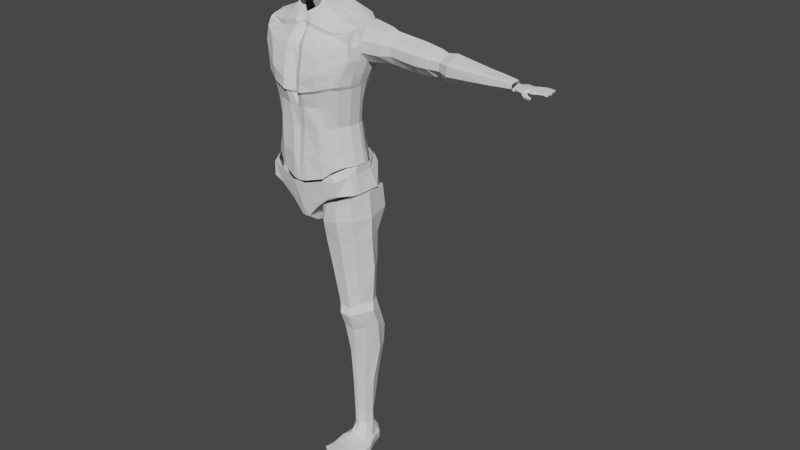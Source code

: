 # Source: human2_2_.blend  (saved by Blender 3.6.11; exported with 4.5.12 LTS)
import bpy
from mathutils import Matrix  # noqa: F401  (used for matrix-valued properties, if any)

bpy.ops.wm.read_factory_settings(use_empty=True)
scene = bpy.context.scene
scene.name = 'Scene'

# ---- collections
col_collection = bpy.data.collections.new('Collection'); scene.collection.children.link(col_collection)

# ---- materials (node trees are filled in below, after node groups)
mat_material = bpy.data.materials.new('Material')
mat_material.alpha_threshold = 0.0
mat_material.use_transparent_shadow = False
mat_material.roughness = 0.5
mat_material.line_color = (0.0, 0.0, 0.0, 1.0)

# ---- material node trees
mat_material.use_nodes = True; mat_material.node_tree.nodes.clear()
_N = mat_material.node_tree.nodes; _L = mat_material.node_tree.links
n0 = _N.new('ShaderNodeOutputMaterial'); n0.name = 'Material Output'; n0.location = (300, 300)
n1 = _N.new('ShaderNodeBsdfPrincipled'); n1.name = 'Principled BSDF'; n1.location = (10, 300)
n1.distribution = 'GGX'
n1.subsurface_method = 'RANDOM_WALK_SKIN'
n1.inputs[3].default_value = 1.45
n1.inputs[27].default_value = (0.0, 0.0, 0.0, 1.0)
n1.inputs[28].default_value = 1.0
_L.new(n1.outputs[0], n0.inputs[0])
n0.is_active_output = True

# ---- world
world_world = bpy.data.worlds.new('World'); scene.world = world_world
world_world.use_nodes = True; world_world.node_tree.nodes.clear()
_N = world_world.node_tree.nodes; _L = world_world.node_tree.links
n0 = _N.new('ShaderNodeOutputWorld'); n0.name = 'World Output'; n0.location = (300, 300)
n1 = _N.new('ShaderNodeBackground'); n1.name = 'Background'; n1.location = (10, 300)
n1.inputs[0].default_value = (0.05088, 0.05088, 0.05088, 1.0)
_L.new(n1.outputs[0], n0.inputs[0])
n0.is_active_output = True
world_world.color = (0.05088, 0.05088, 0.05088)
world_world.use_sun_shadow = False
world_world.sun_shadow_jitter_overblur = 0.0

# ---- meshes
me_cube = bpy.data.meshes.new('Cube')
me_cube.from_pydata([(0.04702, -1.393, -0.5505), (0.04702, -1.101, -0.04336), (0.04702, -1.2, -0.3029), (0.1313, -1.094, -0.6715), (0.1268, -1.092, -0.4039), (0.0, -1.127, -0.05294), (0.0, -1.094, -0.6715), (0.14, -0.9932, -0.06255), (0.0, -1.231, -0.3064), (0.0, -1.432, -0.5549), (0.5396, -1.07, 0.1434), (0.3228, -0.9428, -0.7093), (0.2609, -1.153, 0.1392), (0.6592, -0.7838, 0.02579), (0.4389, -1.017, -0.1413), (0.3132, -1.019, -0.1351), (0.04702, -1.055, -0.1522), (0.207, -1.089, -0.2323), (0.5319, -1.042, -0.2318), (0.6657, -0.8242, -0.09089), (0.2767, -0.9609, -0.921), (0.2833, -0.9617, -0.875), (0.1849, -1.045, -0.5655), (0.1307, -1.093, -0.4976), (0.5073, -0.9892, -0.4152), (0.04702, -1.174, -0.8), (0.04702, -1.034, -0.8732), (0.04702, -1.086, -0.988), (0.04702, -0.9719, -1.069), (0.04702, -0.9213, -1.193), (0.04702, -0.9279, -1.352), (0.04702, -0.7169, -1.29), (0.04702, -0.1538, -0.9804), (0.04702, 0.06048, -0.7668), (0.04702, 0.1242, -0.4173), (0.6349, -0.8242, -0.4127), (0.0, -1.174, -0.8), (0.0, -1.034, -0.8732), (0.0, -1.086, -0.988), (0.0, -0.9719, -1.069), (0.0, -0.9213, -1.193), (0.0, -0.9279, -1.352), (0.0, -0.7169, -1.29), (0.0, -0.1538, -0.9804), (0.0, 0.06048, -0.7668), (0.0, 0.1242, -0.4173), (0.5298, -0.8061, -0.7714), (0.3037, -0.8914, -1.092), (0.1728, -1.002, -0.8732), (0.2181, -0.9036, -1.179), (0.4595, -0.8427, -0.8887), (0.4566, -0.09891, -0.8887), (0.04702, -1.256, -0.3992), (0.0, -1.285, -0.3956), (0.0, -1.193, 0.1427), (0.0, -0.9516, 0.7625), (0.0, -0.6637, 1.081), (0.0, 0.004901, 1.196), (0.0, 0.6313, 0.9847), (0.0, 0.9456, 0.5078), (0.0, 0.8746, -0.1459), (0.0, 0.6011, -0.4177), (0.1675, -1.193, 0.1427), (0.1675, -0.9516, 0.7625), (0.1675, -0.6637, 1.081), (0.1675, 0.004901, 1.196), (0.1675, 0.6313, 0.9847), (0.1675, 0.9456, 0.5078), (0.1675, 0.8746, -0.1459), (0.1675, 0.6011, -0.4177), (0.0, -1.145, 0.2667), (0.1675, -1.145, 0.2667), (0.4175, -0.8863, 0.7386), (0.6042, -0.9628, 0.2635), (0.6042, -0.7369, 0.7147), (0.6676, -0.4158, 0.846), (0.6676, -0.005652, 0.8596), (0.6676, 0.5554, 0.7266), (0.6676, 0.7969, 0.4472), (0.6676, 0.7418, -0.09199), (0.6676, 0.4902, -0.3695), (0.7297, 0.111, -0.3613), (0.718, -0.6419, -0.02218), (0.7194, 0.3767, -0.09089), (0.4175, -0.5398, 1.025), (0.4175, -0.0003755, 1.089), (0.4175, 0.5934, 0.9167), (0.4175, 0.8713, 0.4775), (0.4175, 0.8082, -0.1189), (0.4175, 0.5457, -0.3936), (0.7644, -0.4158, 0.1637), (0.7644, -0.01582, 0.1637), (0.6822, 0.5554, 0.1569), (0.4175, 0.839, 0.1722), (0.6676, 0.7672, 0.1561), (0.1675, 0.9103, 0.1824), (0.0, 0.9102, 0.182), (0.04702, -0.07537, -0.9022), (0.5375, -0.5986, -0.8887), (0.0, -0.07787, -0.9047), (0.5325, 0.06048, -0.7668), (0.7132, -0.5782, -0.3992), (0.5839, -0.5694, -0.7701), (0.0, -0.4825, -1.161), (0.04702, -0.4759, -1.158), (0.4325, -0.1538, -0.9383), (0.3764, -0.626, -1.039), (0.2603, -0.6668, -1.14), (0.1925, -0.996, -0.05704), (0.5058, -1.058, 0.02446), (0.2845, -1.094, 0.02114), (0.6007, -0.8305, 0.02713), (0.4258, -1.016, -0.1154), (0.3463, -1.018, -0.1104), (0.633, -0.8465, 0.04518), (0.277, -1.101, 0.04945), (0.1659, -0.9882, -0.05011), (0.5156, -1.061, 0.0505), (0.6961, -0.8529, 0.01034), (0.1674, -1.024, -0.08353), (0.5223, -1.094, 0.00883), (0.2716, -1.135, 0.005066), (0.6045, -0.8585, 0.008717), (0.378, -1.098, 0.2667), (0.1422, -0.5611, -1.17), (0.2298, -0.1538, -0.9805), (0.7399, 0.1542, 0.1617), (0.7345, 0.1293, -0.09089), (0.7249, -0.09089, -0.3724), (0.5468, -0.1149, -0.7677)], [], [(1, 16, 7), (6, 3, 0, 9), (3, 23, 52, 0), (0, 52, 53, 9), (8, 2, 1, 5), (14, 15, 17, 18), (19, 13, 14, 18), (16, 17, 15, 7), (18, 17, 22, 11, 24), (17, 16, 4, 22), (25, 3, 11, 21), (20, 27, 26, 48, 21), (18, 24, 19), (22, 4, 23, 3, 11), (3, 25, 36, 6), (31, 104, 103, 42), (28, 29, 40, 39), (25, 26, 37, 36), (32, 97, 99, 43), (29, 30, 41, 40), (26, 27, 38, 37), (33, 34, 45, 44), (30, 31, 42, 41), (27, 28, 39, 38), (21, 48, 26, 25), (21, 11, 46, 50), (20, 21, 50, 47), (27, 20, 28), (20, 47, 49, 28), (28, 49, 29), (30, 29, 49), (11, 46, 35, 19, 24), (53, 52, 2, 8), (59, 96, 95, 67), (57, 58, 66, 65), (55, 56, 64, 63), (60, 61, 69, 68), (58, 59, 67, 66), (56, 57, 65, 64), (70, 55, 63, 71), (69, 61, 45, 34), (54, 62, 1, 5), (1, 7, 12, 62), (54, 70, 71, 62), (13, 73, 10, 114), (62, 12, 123, 71), (12, 10, 73, 123), (71, 63, 72, 123), (84, 75, 74, 72), (85, 76, 75, 84), (86, 77, 76, 85), (87, 78, 77, 86), (88, 79, 94, 93), (89, 80, 79, 88), (69, 89, 88, 68), (68, 88, 93, 95), (67, 87, 86, 66), (66, 86, 85, 65), (65, 85, 84, 64), (64, 84, 72, 63), (72, 74, 73, 123), (13, 19, 82), (73, 13, 82), (90, 75, 74, 73), (73, 82, 90), (76, 77, 92, 126, 91), (78, 94, 92, 77), (95, 96, 60, 68), (95, 93, 87, 67), (93, 94, 78, 87), (76, 91, 90, 75), (83, 92, 126, 127), (94, 79, 83, 92), (79, 80, 81, 83), (81, 83, 127), (35, 82, 19), (34, 81, 80, 89, 69), (99, 97, 33, 44), (100, 33, 97, 51), (33, 100, 81, 34), (46, 102, 101, 35), (51, 100, 129, 102, 98), (101, 82, 35), (101, 102, 129, 128), (46, 102, 98, 50), (103, 104, 32, 43), (105, 51, 97, 32, 125), (47, 50, 98, 106), (49, 47, 106, 107), (31, 30, 49, 107), (31, 107, 124, 104), (98, 106, 105, 51), (106, 105, 107), (32, 104, 124, 125), (2, 4, 16, 1), (52, 23, 4, 2), (14, 13, 111, 112), (10, 12, 115, 117), (7, 15, 113, 108, 116), (115, 116, 119, 121), (15, 14, 112, 113), (12, 7, 116, 115), (111, 13, 118, 122), (117, 115, 121, 120), (117, 114, 10), (118, 120, 122), (109, 111, 122, 120), (116, 108, 119), (110, 109, 120, 121), (114, 117, 120, 118), (13, 114, 118), (108, 110, 121, 119), (125, 124, 107, 105), (91, 128, 101, 82, 90), (128, 129, 100, 81), (81, 127, 126, 91, 128)])
_uv = me_cube.uv_layers.new(name='UVMap')
_uv.uv.foreach_set('vector', [0.625, 0.75, 0.5809, 0.75, 0.625, 0.75, 0.0, 0.0, 0.0, 0.0, 0.0, 0.0, 0.0, 0.0, 0.375, 0.75, 0.442, 0.75, 0.459, 0.75, 0.375, 0.75, 0.375, 0.75, 0.459, 0.75, 0.4627, 0.875, 0.375, 0.875, 0.5007, 0.875, 0.5007, 0.75, 0.625, 0.75, 0.625, 0.875, 0.0, 0.0, 0.0, 0.0, 0.0, 0.0, 0.0, 0.0, 0.0, 0.0, 0.0, 0.0, 0.0, 0.0, 0.0, 0.0, 0.5809, 0.75, 0.3288, 0.4245, 0.2668, 0.3201, 0.625, 0.75, 0.0, 0.0, 0.4548, 0.5872, 0.2905, 0.375, 0.0, 0.0, 0.0, 0.0, 0.4548, 0.5872, 0.5809, 0.75, 0.5809, 0.75, 0.2905, 0.375, 0.0, 0.0, 0.0, 0.0, 0.0, 0.0, 0.0, 0.0, 0.0, 0.0, 0.0, 0.0, 0.0, 0.0, 0.0, 0.0, 0.0, 0.0, 0.0, 0.0, 0.0, 0.0, 0.0, 0.0, 0.2905, 0.375, 0.478, 0.75, 0.442, 0.75, 0.375, 0.75, 0.0, 0.0, 0.0, 0.0, 0.0, 0.0, 0.0, 0.0, 0.0, 0.0, 0.0, 0.0, 0.0, 0.0, 0.0, 0.0, 0.0, 0.0, 0.0, 0.0, 0.0, 0.0, 0.0, 0.0, 0.0, 0.0, 0.0, 0.0, 0.0, 0.0, 0.0, 0.0, 0.0, 0.0, 0.0, 0.0, 0.0, 0.0, 0.0, 0.0, 0.0, 0.0, 0.0, 0.0, 0.0, 0.0, 0.0, 0.0, 0.0, 0.0, 0.0, 0.0, 0.0, 0.0, 0.0, 0.0, 0.0, 0.0, 0.0, 0.0, 0.0, 0.0, 0.0, 0.0, 0.0, 0.0, 0.0, 0.0, 0.0, 0.0, 0.0, 0.0, 0.0, 0.0, 0.0, 0.0, 0.0, 0.0, 0.0, 0.0, 0.0, 0.0, 0.0, 0.0, 0.0, 0.0, 0.0, 0.0, 0.0, 0.0, 0.0, 0.0, 0.0, 0.0, 0.0, 0.0, 0.0, 0.0, 0.0, 0.0, 0.0, 0.0, 0.0, 0.0, 0.0, 0.0, 0.0, 0.0, 0.0, 0.0, 0.0, 0.0, 0.0, 0.0, 0.0, 0.0, 0.0, 0.0, 0.0, 0.0, 0.0, 0.0, 0.0, 0.0, 0.0, 0.0, 0.0, 0.0, 0.0, 0.0, 0.0, 0.0, 0.0, 0.0, 0.0, 0.0, 0.0, 0.0, 0.0, 0.0, 0.0, 0.0, 0.4627, 0.875, 0.459, 0.75, 0.5007, 0.75, 0.5007, 0.875, 0.0, 0.0, 0.0, 0.0, 0.0, 0.0, 0.0, 0.0, 0.0, 0.0, 0.0, 0.0, 0.0, 0.0, 0.0, 0.0, 0.0, 0.0, 0.0, 0.0, 0.0, 0.0, 0.0, 0.0, 0.0, 0.0, 0.0, 0.0, 0.0, 0.0, 0.0, 0.0, 0.0, 0.0, 0.0, 0.0, 0.0, 0.0, 0.0, 0.0, 0.0, 0.0, 0.0, 0.0, 0.0, 0.0, 0.0, 0.0, 0.0, 0.0, 0.0, 0.0, 0.0, 0.0, 0.0, 0.0, 0.0, 0.0, 0.0, 0.0, 0.0, 0.0, 0.0, 0.0, 0.0, 0.0, 0.0, 0.0, 0.0, 0.0, 0.0, 0.0, 0.0, 0.0, 0.625, 0.75, 0.0, 0.0, 0.0, 0.0, 0.0, 0.0, 0.0, 0.0, 0.0, 0.0, 0.0, 0.0, 0.0, 0.0, 0.0, 0.0, 0.0, 0.0, 0.0, 0.0, 0.0, 0.0, 0.0, 0.0, 0.0, 0.0, 0.0, 0.0, 0.0, 0.0, 0.0, 0.0, 0.0, 0.0, 0.0, 0.0, 0.0, 0.0, 0.0, 0.0, 0.0, 0.0, 0.0, 0.0, 0.0, 0.0, 0.0, 0.0, 0.0, 0.0, 0.0, 0.0, 0.0, 0.0, 0.0, 0.0, 0.0, 0.0, 0.0, 0.0, 0.0, 0.0, 0.0, 0.0, 0.0, 0.0, 0.0, 0.0, 0.0, 0.0, 0.0, 0.0, 0.0, 0.0, 0.0, 0.0, 0.0, 0.0, 0.0, 0.0, 0.0, 0.0, 0.0, 0.0, 0.0, 0.0, 0.0, 0.0, 0.0, 0.0, 0.0, 0.0, 0.0, 0.0, 0.0, 0.0, 0.0, 0.0, 0.0, 0.0, 0.0, 0.0, 0.0, 0.0, 0.0, 0.0, 0.0, 0.0, 0.0, 0.0, 0.0, 0.0, 0.0, 0.0, 0.0, 0.0, 0.0, 0.0, 0.0, 0.0, 0.0, 0.0, 0.0, 0.0, 0.0, 0.0, 0.0, 0.0, 0.0, 0.0, 0.0, 0.0, 0.0, 0.0, 0.0, 0.0, 0.0, 0.0, 0.0, 0.0, 0.0, 0.0, 0.0, 0.0, 0.0, 0.0, 0.0, 0.0, 0.0, 0.0, 0.0, 0.0, 0.0, 0.0, 0.0, 0.0, 0.0, 0.0, 0.0, 0.0, 0.0, 0.0, 0.0, 0.0, 0.0, 0.0, 0.0, 0.0, 0.0, 0.0, 0.0, 0.0, 0.0, 0.0, 0.0, 0.0, 0.0, 0.0, 0.0, 0.0, 0.0, 0.0, 0.0, 0.0, 0.0, 0.0, 0.0, 0.0, 0.0, 0.0, 0.0, 0.0, 0.0, 0.0, 0.0, 0.0, 0.0, 0.0, 0.0, 0.0, 0.0, 0.0, 0.0, 0.0, 0.0, 0.0, 0.0, 0.0, 0.0, 0.0, 0.0, 0.0, 0.0, 0.0, 0.0, 0.0, 0.0, 0.0, 0.0, 0.0, 0.0, 0.0, 0.0, 0.0, 0.0, 0.0, 0.0, 0.0, 0.0, 0.0, 0.0, 0.0, 0.0, 0.0, 0.0, 0.0, 0.0, 0.0, 0.0, 0.0, 0.0, 0.0, 0.0, 0.0, 0.0, 0.0, 0.0, 0.0, 0.0, 0.0, 0.0, 0.0, 0.0, 0.0, 0.0, 0.0, 0.0, 0.0, 0.0, 0.0, 0.0, 0.0, 0.0, 0.0, 0.0, 0.0, 0.0, 0.0, 0.0, 0.0, 0.0, 0.0, 0.0, 0.0, 0.0, 0.0, 0.0, 0.0, 0.0, 0.0, 0.0, 0.0, 0.0, 0.0, 0.0, 0.0, 0.0, 0.0, 0.0, 0.0, 0.0, 0.0, 0.0, 0.0, 0.0, 0.0, 0.0, 0.0, 0.0, 0.0, 0.0, 0.0, 0.0, 0.0, 0.0, 0.0, 0.0, 0.0, 0.0, 0.0, 0.0, 0.0, 0.0, 0.0, 0.0, 0.0, 0.0, 0.0, 0.0, 0.0, 0.0, 0.0, 0.0, 0.0, 0.0, 0.0, 0.0, 0.0, 0.0, 0.0, 0.0, 0.0, 0.0, 0.0, 0.0, 0.0, 0.0, 0.0, 0.0, 0.0, 0.0, 0.0, 0.0, 0.0, 0.0, 0.0, 0.0, 0.0, 0.0, 0.0, 0.0, 0.0, 0.0, 0.0, 0.0, 0.0, 0.0, 0.0, 0.0, 0.0, 0.0, 0.0, 0.0, 0.0, 0.0, 0.0, 0.0, 0.0, 0.0, 0.0, 0.0, 0.0, 0.0, 0.0, 0.0, 0.0, 0.0, 0.0, 0.0, 0.0, 0.0, 0.0, 0.0, 0.0, 0.0, 0.0, 0.0, 0.0, 0.0, 0.0, 0.0, 0.0, 0.0, 0.0, 0.0, 0.0, 0.0, 0.0, 0.0, 0.0, 0.0, 0.0, 0.0, 0.0, 0.0, 0.0, 0.5007, 0.75, 0.478, 0.75, 0.5811, 0.75, 0.625, 0.75, 0.459, 0.75, 0.442, 0.75, 0.478, 0.75, 0.5007, 0.75, 0.0, 0.0, 0.0, 0.0, 0.0, 0.0, 0.0, 0.0, 0.0, 0.0, 0.0, 0.0, 0.0, 0.0, 0.0, 0.0, 0.625, 0.75, 0.2668, 0.3201, 0.2668, 0.3201, 0.625, 0.75, 0.625, 0.75, 0.0, 0.0, 0.625, 0.75, 0.625, 0.75, 0.0, 0.0, 0.0, 0.0, 0.0, 0.0, 0.0, 0.0, 0.0, 0.0, 0.0, 0.0, 0.625, 0.75, 0.625, 0.75, 0.0, 0.0, 0.0, 0.0, 0.0, 0.0, 0.0, 0.0, 0.0, 0.0, 0.0, 0.0, 0.0, 0.0, 0.0, 0.0, 0.0, 0.0, 0.0, 0.0, 0.0, 0.0, 0.0, 0.0, 0.0, 0.0, 0.0, 0.0, 0.0, 0.0, 0.0, 0.0, 0.0, 0.0, 0.0, 0.0, 0.0, 0.0, 0.625, 0.75, 0.625, 0.75, 0.625, 0.75, 0.0, 0.0, 0.0, 0.0, 0.0, 0.0, 0.0, 0.0, 0.0, 0.0, 0.0, 0.0, 0.0, 0.0, 0.0, 0.0, 0.0, 0.0, 0.0, 0.0, 0.0, 0.0, 0.0, 0.0, 0.0, 0.0, 0.0, 0.0, 0.0, 0.0, 0.0, 0.0, 0.0, 0.0, 0.0, 0.0, 0.0, 0.0, 0.0, 0.0, 0.0, 0.0, 0.0, 0.0, 0.0, 0.0, 0.0, 0.0, 0.0, 0.0, 0.0, 0.0, 0.0, 0.0, 0.0, 0.0, 0.0, 0.0, 0.0, 0.0, 0.0, 0.0, 0.0, 0.0, 0.0, 0.0])
me_cube.materials.append(mat_material)
me_cube.use_mirror_vertex_groups = False
me_cube.update()
me_cube_001 = bpy.data.meshes.new('Cube.001')
me_cube_001.from_pydata([(0.2351, -0.369, -0.08766), (0.2889, -0.5004, 0.0639), (0.0, -0.369, -0.08766), (0.0, -0.4968, 0.03288), (0.1968, -0.2715, -0.3692), (0.0, -0.2715, -0.359), (0.1509, -0.06975, -0.8205), (0.0, -0.06975, -0.8118), (0.2435, 0.8038, -0.08766), (0.2974, 0.5981, 0.687), (0.2053, 0.9305, -0.3692), (0.1626, 1.087, -0.8205), (0.0, 0.8038, -0.08766), (0.0, 0.5981, 0.687), (0.0, 0.9305, -0.3692), (0.0, 1.087, -0.8205), (0.3996, 0.5515, -0.8205), (0.3995, 0.4222, -0.3692), (0.4378, 0.2955, -0.08766), (0.4916, 0.05887, 0.4396), (0.3853, -0.009997, -0.3692), (0.4236, -0.1367, -0.08766), (0.4774, -0.2328, 0.2363), (0.3549, 0.1794, -0.8205), (0.4054, 0.822, -0.8205), (0.3995, 0.617, -0.3692), (0.4378, 0.4903, -0.08766), (0.4916, 0.3244, 0.5235), (0.2974, 0.5981, 0.8245), (0.0, 0.5981, 0.8245), (0.4916, 0.1693, 0.8345), (0.4916, 0.3244, 0.8284), (0.0, -0.3706, -0.2233), (0.216, -0.3205, -0.2285), (0.2244, 0.8672, -0.2285), (0.0, 0.8672, -0.2285), (0.4187, 0.3588, -0.2285), (0.4045, -0.07335, -0.2285), (0.4187, 0.5537, -0.2285)], [], [(0, 1, 3, 2), (33, 32, 5, 4), (4, 5, 7, 6), (25, 24, 11, 10), (38, 25, 10, 34), (27, 26, 8, 9), (10, 11, 15, 14), (34, 10, 14, 35), (9, 8, 12, 13), (22, 21, 18, 19), (37, 20, 17, 36), (20, 23, 16, 17), (4, 6, 23, 20), (33, 4, 20, 37), (1, 0, 21, 22), (19, 18, 26, 27), (36, 17, 25, 38), (17, 16, 24, 25), (27, 9, 28, 31), (19, 27, 31, 30), (9, 13, 29, 28), (18, 36, 38, 26), (0, 33, 37, 21), (21, 37, 36, 18), (8, 34, 35, 12), (26, 38, 34, 8), (0, 2, 32, 33)])
_uv = me_cube_001.uv_layers.new(name='UVMap')
_uv.uv.foreach_set('vector', [0.375, 0.75, 0.625, 0.75, 0.625, 0.875, 0.375, 0.875, 0.375, 0.75, 0.375, 0.875, 0.375, 0.875, 0.375, 0.75, 0.375, 0.75, 0.375, 0.875, 0.375, 0.875, 0.375, 0.75, 0.375, 0.75, 0.375, 0.75, 0.375, 0.75, 0.375, 0.75, 0.375, 0.75, 0.375, 0.75, 0.375, 0.75, 0.375, 0.75, 0.625, 0.75, 0.375, 0.75, 0.375, 0.75, 0.625, 0.75, 0.375, 0.75, 0.375, 0.75, 0.375, 0.75, 0.375, 0.75, 0.375, 0.75, 0.375, 0.75, 0.375, 0.75, 0.375, 0.75, 0.625, 0.75, 0.375, 0.75, 0.375, 0.75, 0.625, 0.75, 0.625, 0.75, 0.375, 0.75, 0.375, 0.75, 0.625, 0.75, 0.375, 0.75, 0.375, 0.75, 0.375, 0.75, 0.375, 0.75, 0.375, 0.75, 0.375, 0.75, 0.375, 0.75, 0.375, 0.75, 0.375, 0.75, 0.375, 0.75, 0.375, 0.75, 0.375, 0.75, 0.375, 0.75, 0.375, 0.75, 0.375, 0.75, 0.375, 0.75, 0.625, 0.75, 0.375, 0.75, 0.375, 0.75, 0.625, 0.75, 0.625, 0.75, 0.375, 0.75, 0.375, 0.75, 0.625, 0.75, 0.375, 0.75, 0.375, 0.75, 0.375, 0.75, 0.375, 0.75, 0.375, 0.75, 0.375, 0.75, 0.375, 0.75, 0.375, 0.75, 0.625, 0.75, 0.625, 0.75, 0.625, 0.75, 0.625, 0.75, 0.625, 0.75, 0.625, 0.75, 0.625, 0.75, 0.625, 0.75, 0.625, 0.75, 0.625, 0.75, 0.625, 0.75, 0.625, 0.75, 0.375, 0.75, 0.375, 0.75, 0.375, 0.75, 0.375, 0.75, 0.375, 0.75, 0.375, 0.75, 0.375, 0.75, 0.375, 0.75, 0.375, 0.75, 0.375, 0.75, 0.375, 0.75, 0.375, 0.75, 0.375, 0.75, 0.375, 0.75, 0.375, 0.75, 0.375, 0.75, 0.375, 0.75, 0.375, 0.75, 0.375, 0.75, 0.375, 0.75, 0.375, 0.75, 0.375, 0.875, 0.375, 0.875, 0.375, 0.75])
me_cube_001.update()
me_plane = bpy.data.meshes.new('Plane')
me_plane.from_pydata([(1.401, -0.7244, 1.074), (0.0, -1.069, 1.304), (1.751, 0.1902, 0.8369), (1.683, 1.079, 0.2169), (0.6023, 1.614, 0.3994), (0.2915, 1.595, 0.4705), (0.0, 1.405, 0.693), (1.014, 1.297, 0.3298), (0.0, 1.048, 0.7817), (0.3217, 1.164, 0.9034), (0.9205, 0.9942, 0.8219), (1.181, 0.9477, 0.7222), (1.689, 0.994, 0.5564), (0.0, 0.9183, 0.7603), (0.0, 1.143, 0.7946), (0.3101, 1.248, 0.8163), (0.8865, 1.075, 0.7421), (1.127, 1.051, 0.6373), (0.2569, 1.017, 0.9036), (0.0, 0.1298, 1.222), (1.013, 0.1823, 1.307), (1.769, 0.6344, 0.73), (0.0, -0.4659, 1.305), (0.8854, -0.353, 1.449), (0.3427, 0.1766, 1.388), (0.3377, -0.4159, 1.514), (0.8234, 0.8514, 0.8288), (1.157, 0.8002, 0.7114), (0.86, -0.8727, 1.387), (1.696, 0.9093, 0.6639), (0.3416, -0.9997, 1.552), (1.509, -0.2778, 1.02), (0.3396, -0.6976, 1.532), (0.8802, -0.6137, 1.406), (0.0, 0.4534, 1.116), (0.3155, 0.5114, 1.292), (0.9339, 0.4402, 1.199), (1.315, 0.5305, 1.031), (0.0, -1.57, 1.289), (0.0, -2.346, 1.192), (0.0, -3.284, 1.281), (1.49, -0.7244, 0.9735), (1.341, -1.479, 0.8238), (1.212, -2.233, 0.7523), (1.365, -3.17, 0.755), (0.8039, -1.528, 1.166), (0.816, -2.281, 1.214), (0.8116, -3.287, 1.196), (0.9869, -2.252, 1.033), (1.076, -1.497, 1.055), (1.066, -3.217, 1.033), (0.2942, -1.558, 1.317), (0.257, -2.33, 1.266), (0.2312, -3.284, 1.336), (0.0, -1.162, 1.21), (1.446, -0.8644, 0.8815), (0.8333, -0.9943, 1.282), (1.225, -0.8677, 1.105), (0.3165, -1.103, 1.444), (0.1431, -1.04, 1.463), (0.1268, 0.9776, 0.8852), (0.1451, -1.135, 1.372), (0.1375, -0.4455, 1.373), (0.1291, 0.4771, 1.205), (0.1326, 0.1479, 1.238), (1.57, -0.4057, 0.931), (1.799, 0.09739, 0.7559), (1.769, 0.5487, 0.6289), (1.729, -0.7244, 0.1732), (1.579, -1.479, 0.02344), (1.45, -2.233, -0.04797), (1.604, -3.17, -0.04527), (1.685, -0.8644, 0.08123), (1.809, -0.4057, 0.1307), (1.905, 0.09739, -0.04439), (1.941, 0.5487, -0.1714), (1.49, -0.7244, -0.7258), (1.341, -1.479, -0.4155), (1.212, -2.233, -0.487), (1.365, -3.17, -0.4843), (0.0, -0.7244, -1.076), (1.57, -0.4057, -0.8499), (1.799, 0.09739, -1.001), (1.769, 0.5487, -0.9499), (1.522, -1.479, -0.1716), (1.627, -0.8644, -0.2391), (1.848, 0.09739, -0.4981), (1.884, 0.5487, -0.5362), (1.671, -0.7244, -0.2401), (1.752, -0.4057, -0.3352), (1.546, -3.17, -0.2403), (1.393, -2.233, -0.243), (1.763, -0.4057, 0.5309), (1.86, 0.09739, 0.3558), (1.639, -0.8644, 0.4814), (1.683, -0.7244, 0.5734), (1.558, -3.17, 0.3549), (1.404, -2.233, 0.3522), (1.534, -1.479, 0.4236), (1.895, 0.5487, 0.2288), (1.067, 0.5487, -1.261), (0.3023, 0.5487, -1.458), (0.0, 0.5487, -1.366), (1.118, -0.7244, -1.023), (0.8788, -1.479, -0.9164), (0.871, -2.233, -0.8847), (1.025, -3.17, -0.882), (0.9095, -0.7244, -1.144), (1.062, -0.4057, -1.147), (1.29, 0.09739, -1.217), (0.5344, -3.17, -0.9759), (0.0, -3.17, -0.9104), (0.5346, -2.233, -1.005), (0.0, -2.233, -0.9127), (0.5742, -1.479, -1.007), (0.0, -1.479, -0.9481), (0.7067, -0.4057, -1.214), (0.0, -0.4057, -1.155), (0.308, 0.09739, -1.494), (0.0, 0.09739, -1.4), (0.0, 1.032, -1.186), (0.0, 1.262, -1.155), (1.229, 1.247, -0.04073), (1.408, 1.258, -0.6414), (1.252, 1.252, -1.012), (0.5872, 1.269, -1.18), (1.366, 1.252, -0.3411), (1.795, 1.079, -0.01528), (1.788, 1.079, -0.3141), (1.68, 1.079, -0.6748), (1.36, 1.079, -1.025), (0.4091, 1.079, -1.177), (0.6023, 1.614, -0.1071), (0.6023, 1.614, -0.7876), (0.6023, 1.614, -0.4473), (0.4097, 1.887, 0.2525), (0.4097, 1.887, 0.0116), (0.4097, 1.887, -0.5057), (0.4097, 1.887, -0.6267), (0.3159, 1.447, -0.9624), (0.2999, 1.266, -1.168), (1.652, -3.585, -0.2423), (1.663, -3.585, 0.345), (0.3899, -3.585, -1.003), (0.0, -3.585, -0.9257), (0.0, -4.214, 1.364), (1.473, -3.585, 0.7399), (0.8776, -4.014, 1.134), (1.142, -3.769, 1.002), (0.2636, -4.175, 1.343), (1.708, -3.585, -0.04983), (1.473, -3.585, -0.483), (1.137, -3.585, -0.8754)], [], [(22, 62, 64, 19), (30, 32, 25, 62, 59), (32, 33, 23, 25), (23, 33, 31, 2), (25, 23, 20, 24), (23, 2, 21, 20), (34, 63, 60, 13), (37, 27, 26, 36), (21, 29, 27, 37), (35, 24, 20, 36), (28, 33, 32, 30), (0, 31, 33, 28), (18, 35, 36, 26), (21, 37, 36, 20), (19, 64, 63, 34), (39, 52, 51, 38), (43, 42, 49, 48), (40, 53, 52, 39), (44, 43, 48, 50), (146, 44, 50, 148), (145, 149, 53, 40), (57, 56, 45, 49), (54, 38, 51, 58, 61), (30, 58, 56, 28), (57, 49, 42, 55), (50, 48, 46, 47), (148, 50, 47, 147), (48, 49, 45, 46), (52, 53, 47, 46), (51, 52, 46, 45), (58, 51, 45, 56), (0, 57, 55, 41), (1, 54, 61, 59), (0, 28, 56, 57), (59, 61, 58, 30), (64, 62, 25, 24), (59, 62, 22, 1), (60, 63, 35, 18), (63, 64, 24, 35), (2, 31, 65, 66), (21, 2, 66, 67), (31, 0, 41, 65), (6, 5, 15, 14), (4, 16, 15, 5), (7, 17, 16, 4), (3, 17, 7), (12, 11, 17, 3), (11, 10, 16, 17), (10, 9, 15, 16), (9, 8, 14, 15), (13, 8, 9, 18, 60), (10, 26, 18, 9), (11, 27, 26, 10), (12, 29, 27, 11), (93, 92, 73, 74), (95, 94, 72, 68), (98, 97, 70, 69), (99, 93, 74, 75), (92, 95, 68, 73), (97, 96, 71, 70), (94, 98, 69, 72), (85, 84, 77, 76), (87, 86, 82, 83), (89, 88, 76, 81), (84, 91, 78, 77), (86, 89, 81, 82), (88, 85, 76), (91, 90, 79, 78), (70, 71, 90, 91), (68, 72, 85, 88), (74, 73, 89, 86), (69, 70, 91, 84), (73, 68, 88, 89), (75, 74, 86, 87), (72, 69, 84, 85), (55, 42, 98, 94), (43, 44, 96, 97), (65, 41, 95, 92), (67, 66, 93, 99), (42, 43, 97, 98), (41, 55, 94, 95), (66, 65, 92, 93), (81, 76, 103, 108), (77, 78, 105, 104), (82, 81, 108, 109), (78, 79, 106, 105), (76, 77, 104, 103), (117, 80, 107, 116), (119, 117, 116, 118), (80, 115, 114, 107), (113, 112, 114, 115), (111, 110, 112, 113), (144, 143, 110, 111), (105, 106, 110, 112), (104, 105, 112, 114), (104, 114, 107, 103), (116, 108, 103, 107), (118, 109, 108, 116), (119, 118, 101, 102), (118, 101, 100, 109), (83, 82, 109, 100), (12, 3, 99, 67, 21, 29), (75, 127, 3, 99), (87, 128, 127, 75), (83, 129, 128, 87), (100, 130, 129, 83), (3, 7, 122, 127), (126, 128, 127, 122), (123, 129, 128, 126), (124, 130, 129, 123), (125, 131, 130, 124), (101, 131, 130, 100), (101, 131, 120, 102), (121, 120, 131, 125, 140), (4, 132, 122, 7), (126, 122, 132, 134), (123, 126, 134, 133), (124, 123, 133, 125), (125, 133, 139, 140), (5, 135, 4), (140, 139, 121), (132, 4, 135, 136), (134, 132, 136, 137), (133, 134, 137, 138), (138, 139, 133), (53, 149, 147, 47), (96, 142, 150, 71), (90, 141, 151, 79), (71, 150, 141, 90), (44, 146, 142, 96), (79, 151, 152, 106), (106, 152, 143, 110)])
_uv = me_plane.uv_layers.new(name='UVMap')
_uv.uv.foreach_set('vector', [0.0, 0.0, 0.0, 0.0, 0.0, 0.0, 0.0, 0.0, 0.0, 0.0, 0.0, 0.0, 0.0, 0.0, 0.0, 0.0, 0.0, 0.0, 0.0, 0.0, 0.0, 0.0, 0.0, 0.0, 0.0, 0.0, 0.0, 0.0, 0.0, 0.0, 0.0, 0.0, 0.0, 0.0, 0.0, 0.0, 0.0, 0.0, 0.0, 0.0, 0.0, 0.0, 0.0, 0.0, 0.0, 0.0, 0.0, 0.0, 0.0, 0.0, 0.0, 0.0, 0.0, 0.0, 0.0, 0.0, 0.0, 0.0, 0.0, 0.0, 0.0, 0.0, 0.0, 0.0, 0.0, 0.0, 0.0, 0.0, 0.0, 0.0, 0.0, 0.0, 0.0, 0.0, 0.0, 0.0, 0.0, 0.0, 0.0, 0.0, 0.0, 0.0, 0.0, 0.0, 0.0, 0.0, 0.0, 0.0, 0.0, 0.0, 0.0, 0.0, 0.0, 0.0, 0.0, 0.0, 0.0, 0.0, 0.0, 0.0, 0.0, 0.0, 0.0, 0.0, 0.0, 0.0, 0.0, 0.0, 0.0, 0.0, 0.0, 0.0, 0.0, 0.0, 0.0, 0.0, 0.0, 0.0, 0.0, 0.0, 0.0, 0.0, 0.0, 0.0, 0.0, 0.0, 0.0, 0.0, 0.0, 0.0, 0.0, 0.0, 0.0, 0.0, 0.0, 0.0, 0.0, 0.0, 0.0, 0.0, 0.0, 0.0, 0.0, 0.0, 0.0, 0.0, 0.0, 0.0, 0.0, 0.0, 0.0, 0.0, 0.0, 0.0, 0.0, 0.0, 0.0, 0.0, 0.0, 0.0, 0.0, 0.0, 0.0, 0.0, 0.0, 0.0, 0.0, 0.0, 0.0, 0.0, 0.0, 0.0, 0.0, 0.0, 0.0, 0.0, 0.0, 0.0, 0.0, 0.0, 0.0, 0.0, 0.0, 0.0, 0.0, 0.0, 0.0, 0.0, 0.0, 0.0, 0.0, 0.0, 0.0, 0.0, 0.0, 0.0, 0.0, 0.0, 0.0, 0.0, 0.0, 0.0, 0.0, 0.0, 0.0, 0.0, 0.0, 0.0, 0.0, 0.0, 0.0, 0.0, 0.0, 0.0, 0.0, 0.0, 0.0, 0.0, 0.0, 0.0, 0.0, 0.0, 0.0, 0.0, 0.0, 0.0, 0.0, 0.0, 0.0, 0.0, 0.0, 0.0, 0.0, 0.0, 0.0, 0.0, 0.0, 0.0, 0.0, 0.0, 0.0, 0.0, 0.0, 0.0, 0.0, 0.0, 0.0, 0.0, 0.0, 0.0, 0.0, 0.0, 0.0, 0.0, 0.0, 0.0, 0.0, 0.0, 0.0, 0.0, 0.0, 0.0, 0.0, 0.0, 0.0, 0.0, 0.0, 0.0, 0.0, 0.0, 0.0, 0.0, 0.0, 0.0, 0.0, 0.0, 0.0, 0.0, 0.0, 0.0, 0.0, 0.0, 0.0, 0.0, 0.0, 0.0, 0.0, 0.0, 0.0, 0.0, 0.0, 0.0, 0.0, 0.0, 0.0, 0.0, 0.0, 0.0, 0.0, 0.0, 0.0, 0.0, 0.0, 0.0, 0.0, 0.0, 0.0, 0.0, 0.0, 0.0, 0.0, 0.0, 0.0, 0.0, 0.0, 0.0, 0.0, 0.0, 0.0, 0.0, 0.0, 0.0, 0.0, 0.0, 0.0, 0.0, 0.0, 0.0, 0.0, 0.0, 0.0, 0.0, 0.0, 0.0, 0.0, 0.0, 0.0, 0.0, 0.0, 0.0, 0.0, 0.0, 0.0, 0.0, 0.0, 0.0, 0.0, 0.0, 0.0, 0.0, 0.0, 0.0, 0.0, 0.0, 0.0, 0.0, 0.0, 0.0, 0.0, 0.0, 0.0, 0.0, 0.0, 0.0, 0.0, 0.0, 0.0, 0.0, 0.0, 0.0, 0.0, 0.0, 0.0, 0.0, 0.0, 0.0, 0.0, 0.0, 0.0, 0.0, 0.0, 0.0, 0.0, 0.0, 0.0, 0.0, 0.0, 0.0, 0.0, 0.0, 0.0, 0.0, 0.0, 0.0, 0.0, 0.0, 0.0, 0.0, 0.0, 0.0, 0.0, 0.0, 0.0, 0.0, 0.0, 0.0, 0.0, 0.0, 0.0, 0.0, 0.0, 0.0, 0.0, 0.0, 0.0, 0.0, 0.0, 0.0, 0.0, 0.0, 0.0, 0.0, 0.0, 0.0, 0.0, 0.0, 0.0, 0.0, 0.0, 0.0, 0.0, 0.0, 0.0, 0.0, 0.0, 0.0, 0.0, 0.0, 0.0, 0.0, 0.0, 0.0, 0.0, 0.0, 0.0, 0.0, 0.0, 0.0, 0.0, 0.0, 0.0, 0.0, 0.0, 0.0, 0.0, 0.0, 0.0, 0.0, 0.0, 0.0, 0.0, 0.0, 0.0, 0.0, 0.0, 0.0, 0.0, 0.0, 0.0, 0.0, 0.0, 0.0, 0.0, 0.0, 0.0, 0.0, 0.0, 0.0, 0.0, 0.0, 0.0, 0.0, 0.0, 0.0, 0.0, 0.0, 0.0, 0.0, 0.0, 0.0, 0.0, 0.0, 0.0, 0.0, 0.0, 0.0, 0.0, 0.0, 0.0, 0.0, 0.0, 0.0, 0.0, 0.0, 0.0, 0.0, 0.0, 0.0, 0.0, 0.0, 0.0, 0.0, 0.0, 0.0, 0.0, 0.0, 0.0, 0.0, 0.0, 0.0, 0.0, 0.0, 0.0, 0.0, 0.0, 0.0, 0.0, 0.0, 0.0, 0.0, 0.0, 0.0, 0.0, 0.0, 0.0, 0.0, 0.0, 0.0, 0.0, 0.0, 0.0, 0.0, 0.0, 0.0, 0.0, 0.0, 0.0, 0.0, 0.0, 0.0, 0.0, 0.0, 0.0, 0.0, 0.0, 0.0, 0.0, 0.0, 0.0, 0.0, 0.0, 0.0, 0.0, 0.0, 0.0, 0.0, 0.0, 0.0, 0.0, 0.0, 0.0, 0.0, 0.0, 0.0, 0.0, 0.0, 0.0, 0.0, 0.0, 0.0, 0.0, 0.0, 0.0, 0.0, 0.0, 0.0, 0.0, 0.0, 0.0, 0.0, 0.0, 0.0, 0.0, 0.0, 0.0, 0.0, 0.0, 0.0, 0.0, 0.0, 0.0, 0.0, 0.0, 0.0, 0.0, 0.0, 0.0, 0.0, 0.0, 0.0, 0.0, 0.0, 0.0, 0.0, 0.0, 0.0, 0.0, 0.0, 0.0, 0.0, 0.0, 0.0, 0.0, 0.0, 0.0, 0.0, 0.0, 0.0, 0.0, 0.0, 0.0, 0.0, 0.0, 0.0, 0.0, 0.0, 0.0, 0.0, 0.0, 0.0, 0.0, 0.0, 0.0, 0.0, 0.0, 0.0, 0.0, 0.0, 0.0, 0.0, 0.0, 0.0, 0.0, 0.0, 0.0, 0.0, 0.0, 0.0, 0.0, 0.0, 0.0, 0.0, 0.0, 0.0, 0.0, 0.0, 0.0, 0.0, 0.0, 0.0, 0.0, 0.0, 0.0, 0.0, 0.0, 0.0, 0.0, 0.0, 0.0, 0.0, 0.0, 0.0, 0.0, 0.0, 0.0, 0.0, 0.0, 0.0, 0.0, 0.0, 0.0, 0.0, 0.0, 0.0, 0.0, 0.0, 0.0, 0.0, 0.0, 0.0, 0.0, 0.0, 0.0, 0.0, 0.0, 0.0, 0.0, 0.0, 0.0, 0.0, 0.0, 0.0, 0.0, 0.0, 0.0, 0.0, 0.0, 0.0, 0.0, 0.0, 0.0, 0.0, 0.0, 0.0, 0.0, 0.0, 0.0, 0.0, 0.0, 0.0, 0.0, 0.0, 0.0, 0.0, 0.0, 0.0, 0.0, 0.0, 0.0, 0.0, 0.0, 0.0, 0.0, 0.0, 0.0, 0.0, 0.0, 0.0, 0.0, 0.0, 0.0, 0.0, 0.0, 0.0, 0.0, 0.0, 0.0, 0.0, 0.0, 0.0, 0.0, 0.0, 0.0, 0.0, 0.0, 0.0, 0.0, 0.0, 0.0, 0.0, 0.0, 0.0, 0.0, 0.0, 0.0, 0.0, 0.0, 0.0, 0.0, 0.0, 0.0, 0.0, 0.0, 0.0, 0.0, 0.0, 0.0, 0.0, 0.0, 0.0, 0.0, 0.0, 0.0, 0.0, 0.0, 0.0, 0.0, 0.0, 0.0, 0.0, 0.0, 0.0, 0.0, 0.0, 0.0, 0.0, 0.0, 0.0, 0.0, 0.0, 0.0, 0.0, 0.0, 0.0, 0.0, 0.0, 0.0, 0.0, 0.0, 0.0, 0.0, 0.0, 0.0, 0.0, 0.0, 0.0, 0.0, 0.0, 0.0, 0.0, 0.0, 0.0, 0.0, 0.0, 0.0, 0.0, 0.0, 0.0, 0.0, 0.0, 0.0, 0.0, 0.0, 0.0, 0.0, 0.0, 0.0, 0.0, 0.0, 0.0, 0.0, 0.0, 0.0, 0.0, 0.0, 0.0, 0.0, 0.0, 0.0, 0.0, 0.0, 0.0, 0.0, 0.0, 0.0, 0.0, 0.0, 0.0, 0.0, 0.0, 0.0, 0.0, 0.0, 0.0, 0.0, 0.0, 0.0, 0.0, 0.0, 0.0, 0.0, 0.0, 0.0, 0.0, 0.0, 0.0, 0.0, 0.0, 0.0, 0.0, 0.0, 0.0, 0.0, 0.0, 0.0, 0.0, 0.0, 0.0, 0.0, 0.0, 0.0, 0.0, 0.0, 0.0, 0.0, 0.0, 0.0, 0.0, 0.0, 0.0, 0.0, 0.0, 0.0, 0.0, 0.0, 0.0, 0.0, 0.0, 0.0, 0.0, 0.0, 0.0, 0.0, 0.0, 0.0, 0.0, 0.0, 0.0, 0.0, 0.0, 0.0, 0.0, 0.0, 0.0, 0.0, 0.0, 0.0, 0.0, 0.0, 0.0, 0.0, 0.0, 0.0, 0.0, 0.0, 0.0, 0.0, 0.0, 0.0, 0.0, 0.0, 0.0, 0.0, 0.0, 0.0, 0.0, 0.0, 0.0, 0.0, 0.0, 0.0, 0.0, 0.0, 0.0, 0.0, 0.0, 0.0, 0.0, 0.0, 0.0, 0.0, 0.0, 0.0, 0.0, 0.0, 0.0, 0.0, 0.0, 0.0, 0.0, 0.0, 0.0, 0.0, 0.0, 0.0, 0.0, 0.0, 0.0, 0.0, 0.0, 0.0, 0.0, 0.0, 0.0, 0.0, 0.0, 0.0, 0.0, 0.0, 0.0, 0.0, 0.0, 0.0, 0.0, 0.0, 0.0, 0.0, 0.0, 0.0, 0.0, 0.0, 0.0, 0.0, 0.0, 0.0, 0.0, 0.0, 0.0, 0.0, 0.0, 0.0, 0.0, 0.0, 0.0, 0.0, 0.0, 0.0, 0.0, 0.0, 0.0, 0.0, 0.0, 0.0, 0.0, 0.0, 0.0, 0.0, 0.0, 0.0, 0.0, 0.0, 0.0, 0.0, 0.0, 0.0, 0.0, 0.0, 0.0, 0.0, 0.0, 0.0, 0.0, 0.0, 0.0, 0.0, 0.0, 0.0, 0.0])
me_plane.update()
me_plane_001 = bpy.data.meshes.new('Plane.001')
me_plane_001.from_pydata([(0.0, 0.854, 1.109), (0.0, 1.369, 1.265), (0.0, 2.266, 1.374), (0.1475, 0.8791, 1.109), (0.543, 1.352, 1.109), (1.1, 1.832, 1.109), (1.408, 2.498, 1.109), (1.605, 2.612, 0.6554), (1.677, 2.605, 0.3915), (1.677, 2.625, -0.3325), (1.506, 2.638, -0.909), (1.387, 2.377, -0.9951), (1.277, 1.995, -1.124), (0.0, 0.4303, -0.1524), (0.2695, 2.258, 1.374), (0.8933, 2.439, 1.238), (1.177, 2.695, 1.129), (1.48, 2.865, 0.6344), (1.671, 2.897, 0.303), (1.671, 2.905, -0.3487), (1.42, 2.95, -0.8294), (1.63, 1.92, -0.8144), (0.341, 1.184, -1.239), (1.408, 1.967, 1.109), (1.803, 1.967, 0.6316), (1.894, 1.967, -0.4298), (1.849, 1.967, 0.4035), (0.0, 1.184, -0.9564), (0.3439, 2.377, -1.067), (0.341, 2.216, -1.22), (0.0, 2.216, -0.9372), (0.0, 2.377, -0.8649), (1.176, 1.589, -1.202), (0.0, 1.7, -0.9955), (0.341, 1.7, -1.278), (1.038, 2.95, -1.016), (0.3819, 2.95, -1.03), (0.0, 2.95, -0.9673), (1.029, 2.638, -1.038), (0.3569, 2.638, -1.038), (0.0, 2.638, -0.9235), (0.3619, 0.416, -0.8144), (0.0, 0.5628, -0.6128), (0.3619, 0.7767, -1.084), (0.0, 0.7767, -0.7726), (0.0, 0.6155, 0.6946), (0.1926, 1.386, 1.207), (0.1398, 0.4142, -0.1914), (0.1398, 0.5929, 0.7015), (0.4911, 1.352, 0.6109), (0.4604, 1.316, -0.08585), (0.4041, 1.275, -0.697), (1.47, 1.832, 0.4568), (1.574, 1.832, -0.1026), (1.432, 1.789, -0.8329), (0.2104, 0.8451, 0.5508), (0.2582, 0.7864, -0.1303), (0.2924, 0.7635, -0.6152)], [], [(46, 4, 3), (4, 46, 14, 15, 5), (6, 5, 15, 16), (7, 6, 16, 17), (18, 8, 7, 17), (9, 8, 18, 19), (20, 10, 9, 19), (5, 6, 23), (7, 24, 23, 6), (8, 26, 24, 7), (9, 25, 26, 8), (10, 21, 25, 9), (10, 11, 21), (11, 12, 21), (34, 33, 30, 29), (32, 34, 29, 12), (28, 11, 12, 29), (31, 28, 29, 30), (22, 27, 33, 34), (12, 32, 21), (31, 40, 39, 28), (39, 38, 28), (10, 38, 11), (28, 38, 11), (10, 20, 35, 38), (36, 39, 38, 35), (37, 40, 39, 36), (42, 41, 43, 44), (27, 22, 43, 44), (3, 0, 1, 46), (14, 46, 1, 2), (3, 48, 45, 0), (45, 48, 47, 13), (41, 42, 13, 47), (32, 22, 34), (5, 23, 24, 52), (26, 52, 24), (25, 53, 52, 26), (21, 54, 53, 25), (32, 54, 21), (5, 52, 49, 4), (50, 53, 52, 49), (3, 4, 49, 55), (55, 49, 50, 56), (3, 55, 48), (47, 48, 55, 56), (41, 47, 56, 57), (43, 41, 57), (57, 56, 50, 51), (54, 51, 50, 53), (22, 32, 54, 51), (22, 51, 57, 43)])
_uv = me_plane_001.uv_layers.new(name='UVMap')
_uv.uv.foreach_set('vector', [0.0, 0.0, 0.0, 0.0, 0.0, 0.0, 0.0, 0.0, 0.0, 0.0, 0.0, 0.0, 0.0, 0.0, 0.0, 0.0, 0.0, 0.0, 0.0, 0.0, 0.0, 0.0, 0.0, 0.0, 0.0, 0.0, 0.0, 0.0, 0.0, 0.0, 0.0, 0.0, 0.0, 0.0, 0.0, 0.0, 0.0, 0.0, 0.0, 0.0, 0.0, 0.0, 0.0, 0.0, 0.0, 0.0, 0.0, 0.0, 0.0, 0.0, 0.0, 0.0, 0.0, 0.0, 0.0, 0.0, 0.0, 0.0, 0.0, 0.0, 0.0, 0.0, 0.0, 0.0, 0.0, 0.0, 0.0, 0.0, 0.0, 0.0, 0.0, 0.0, 0.0, 0.0, 0.0, 0.0, 0.0, 0.0, 0.0, 0.0, 0.0, 0.0, 0.0, 0.0, 0.0, 0.0, 0.0, 0.0, 0.0, 0.0, 0.0, 0.0, 0.0, 0.0, 0.0, 0.0, 0.0, 0.0, 0.0, 0.0, 0.0, 0.0, 0.0, 0.0, 0.0, 0.0, 0.0, 0.0, 0.0, 0.0, 0.0, 0.0, 0.0, 0.0, 0.0, 0.0, 0.0, 0.0, 0.0, 0.0, 0.0, 0.0, 0.0, 0.0, 0.0, 0.0, 0.0, 0.0, 0.0, 0.0, 0.0, 0.0, 0.0, 0.0, 0.0, 0.0, 0.0, 0.0, 0.0, 0.0, 0.0, 0.0, 0.0, 0.0, 0.0, 0.0, 0.0, 0.0, 0.0, 0.0, 0.0, 0.0, 0.0, 0.0, 0.0, 0.0, 0.0, 0.0, 0.0, 0.0, 0.0, 0.0, 0.0, 0.0, 0.0, 0.0, 0.0, 0.0, 0.0, 0.0, 0.0, 0.0, 0.0, 0.0, 0.0, 0.0, 0.0, 0.0, 0.0, 0.0, 0.0, 0.0, 0.0, 0.0, 0.0, 0.0, 0.0, 0.0, 0.0, 0.0, 0.0, 0.0, 0.0, 0.0, 0.0, 0.0, 0.0, 0.0, 0.0, 0.0, 0.0, 0.0, 0.0, 0.0, 0.0, 0.0, 0.0, 0.0, 0.0, 0.0, 0.0, 0.0, 0.0, 0.0, 0.0, 0.0, 0.0, 0.0, 0.0, 0.0, 0.0, 0.0, 0.0, 0.0, 0.0, 0.0, 0.0, 0.0, 0.0, 0.0, 0.0, 0.0, 0.0, 0.0, 0.0, 0.0, 0.0, 0.0, 0.0, 0.0, 0.0, 0.0, 0.0, 0.0, 0.0, 0.0, 0.0, 0.0, 0.0, 0.0, 0.0, 0.0, 0.0, 0.0, 0.0, 0.0, 0.0, 0.0, 0.0, 0.0, 0.0, 0.0, 0.0, 0.0, 0.0, 0.0, 0.0, 0.0, 0.0, 0.0, 0.0, 0.0, 0.0, 0.0, 0.0, 0.0, 0.0, 0.0, 0.0, 0.0, 0.0, 0.0, 0.0, 0.0, 0.0, 0.0, 0.0, 0.0, 0.0, 0.0, 0.0, 0.0, 0.0, 0.0, 0.0, 0.0, 0.0, 0.0, 0.0, 0.0, 0.0, 0.0, 0.0, 0.0, 0.0, 0.0, 0.0, 0.0, 0.0, 0.0, 0.0, 0.0, 0.0, 0.0, 0.0, 0.0, 0.0, 0.0, 0.0, 0.0, 0.0, 0.0, 0.0, 0.0, 0.0, 0.0, 0.0, 0.0, 0.0, 0.0, 0.0, 0.0, 0.0, 0.0, 0.0, 0.0, 0.0, 0.0, 0.0, 0.0, 0.0, 0.0, 0.0, 0.0, 0.0, 0.0, 0.0, 0.0, 0.0, 0.0, 0.0, 0.0, 0.0, 0.0, 0.0, 0.0, 0.0, 0.0, 0.0, 0.0, 0.0, 0.0, 0.0, 0.0, 0.0, 0.0, 0.0, 0.0, 0.0, 0.0, 0.0, 0.0, 0.0, 0.0, 0.0, 0.0, 0.0, 0.0, 0.0, 0.0, 0.0, 0.0, 0.0, 0.0, 0.0, 0.0, 0.0, 0.0, 0.0, 0.0, 0.0, 0.0])
me_plane_001.update()
me_cube_002 = bpy.data.meshes.new('Cube.002')
me_cube_002.from_pydata([(-1.296, -0.9127, -0.5841), (-1.33, -1.067, 0.9975), (-0.2758, -0.1725, -11.77), (-0.2758, -0.1725, -11.33), (-0.2734, -0.2732, -8.923), (-0.3732, -0.3404, -7.13), (0.0, -1.346, -0.5841), (0.0, -1.566, 1.415), (-1.087, -0.7238, -2.364), (-1.35, 0.0, 0.9154), (0.4833, -1.067, 1.741), (-0.6752, -0.4789, -5.589), (0.4299, 0.0, 1.741), (0.576, -0.9127, -0.5758), (-1.23, -1.067, 0.2067), (-0.6489, -0.7238, -4.754), (-0.7948, -0.5979, -4.421), (0.0, -1.566, 0.5627), (0.5852, -1.067, 0.5669), (-1.491, 0.0, 0.2752), (0.5532, -0.7238, -2.26), (0.595, -0.5979, -4.205), (0.7698, -0.7238, -4.606), (0.7774, -0.4789, -5.548), (0.7136, -0.3404, -7.148), (0.5677, -0.2732, -9.037), (0.4008, -0.1725, -11.32), (0.4099, -0.1725, -11.7), (-1.104, 0.8123, -0.5841), (-0.9533, 1.372, 0.8581), (-0.2758, 0.5198, -11.68), (-0.2758, 0.5198, -11.33), (-0.2734, 0.7381, -8.923), (-0.3732, 1.041, -7.13), (0.0, 1.057, -0.5841), (0.0, 1.718, 1.525), (-1.087, 0.7773, -2.364), (0.4358, 1.372, 1.728), (-0.6752, 1.041, -6.082), (0.576, 0.8123, -0.5758), (-1.098, 1.372, 0.2067), (-0.6489, 0.6619, -5.035), (-0.7948, 0.5884, -4.421), (0.0, 1.718, 0.5627), (0.5852, 1.372, 0.5669), (0.5532, 0.7773, -2.26), (0.595, 0.5884, -4.205), (0.7698, 0.6619, -4.887), (0.7774, 1.041, -6.041), (0.7136, 1.041, -7.148), (0.5677, 0.7381, -9.037), (0.4008, 0.5198, -11.32), (0.4099, 0.5198, -11.7), (0.02471, -1.075, -2.48), (0.1896, -0.8948, -4.426), (0.2218, -1.075, -4.826), (0.2318, -0.7244, -5.769), (0.1476, -0.526, -7.368), (0.1182, -0.4297, -9.257), (0.08037, -0.2854, -11.54), (0.0924, -0.2854, -11.81), (0.9516, -0.04323, -0.5737), (0.9509, 0.1171, -2.258), (0.8519, 0.07405, -4.202), (1.037, -0.1064, -4.604), (1.047, 0.2445, -5.546), (0.9633, 0.4429, -7.146), (0.7708, 0.1475, -9.034), (0.5347, 0.2919, -11.32), (0.5467, 0.2919, -11.7), (0.7674, 0.0, 1.793), (0.923, -0.02162, 0.5303), (0.02471, 1.061, -2.48), (0.1896, 0.736, -4.426), (0.2218, 0.8909, -4.826), (0.2318, 1.339, -5.769), (0.1476, 1.443, -6.967), (0.1182, 1.033, -8.855), (0.08037, 0.691, -11.14), (0.0924, 0.691, -11.68), (-1.574, 0.0, -0.5576), (-1.4, 0.1816, -2.427), (-0.9623, 0.1911, -4.408), (-0.7688, -1.326e-09, -5.05), (-0.9133, 0.2462, -5.757), (-0.472, 0.4142, -7.116), (-0.3519, 0.2617, -8.943), (-0.4995, 0.2816, -11.17), (-0.3534, 0.2816, -11.72), (-0.6178, -1.566, 1.256), (-0.844, -1.346, -0.5841), (-0.2109, 0.0, 1.401), (-0.8001, -1.566, 0.3847), (-0.6178, 1.718, 1.132), (-0.7171, 1.091, -0.5841), (-0.7129, 1.718, 0.3847), (-0.6934, -1.075, -2.422), (-0.4185, -0.8948, -4.423), (-0.3061, -1.075, -4.79), (-0.3184, -0.7244, -5.679), (-0.1614, -0.526, -7.249), (-0.1103, -0.4297, -9.09), (-0.1388, -0.2854, -11.43), (-0.1327, -0.2854, -11.8), (-0.6934, 1.068, -2.422), (-0.4185, 0.7703, -4.423), (-0.3061, 0.9004, -4.931), (-0.3184, 1.396, -5.925), (-0.1614, 1.448, -7.049), (-0.1103, 1.026, -8.889), (-0.1388, 0.6987, -11.23), (-0.1327, 0.6987, -11.66), (0.4312, -0.1908, -10.9), (-0.2754, -0.1908, -10.89), (0.4312, 0.5596, -10.9), (-0.2754, 0.5596, -10.89), (0.08727, -0.3117, -11.12), (0.5777, 0.2655, -10.9), (0.08727, 0.7533, -10.72), (-0.3668, 0.278, -10.77), (-0.1336, 0.7583, -10.81), (-0.1336, -0.3117, -11.01)], [], [(92, 89, 1, 14), (91, 9, 1, 89), (14, 1, 9, 19), (90, 92, 14, 0), (95, 40, 29, 93), (91, 93, 29, 9), (40, 19, 9, 29), (94, 28, 40, 95), (90, 0, 8, 96), (20, 13, 6, 53), (97, 54, 53, 96), (21, 20, 53, 54), (98, 55, 54, 97), (22, 21, 54, 55), (23, 22, 55, 56), (99, 56, 55, 98), (100, 57, 56, 99), (24, 23, 56, 57), (101, 58, 57, 100), (25, 24, 57, 58), (112, 25, 58, 116), (121, 116, 58, 101), (103, 60, 59, 102), (27, 26, 59, 60), (22, 64, 63, 21), (21, 63, 62, 20), (20, 62, 61, 13), (13, 18, 17, 6), (10, 7, 17, 18), (18, 71, 70, 10), (13, 61, 71, 18), (10, 70, 12, 7), (37, 44, 43, 35), (37, 35, 12, 70), (44, 37, 70, 71), (39, 34, 43, 44), (39, 44, 71, 61), (45, 39, 61, 62), (46, 45, 62, 63), (47, 46, 63, 64), (23, 65, 64, 22), (48, 47, 64, 65), (24, 66, 65, 23), (49, 48, 65, 66), (25, 67, 66, 24), (50, 49, 66, 67), (112, 117, 67, 25), (114, 50, 67, 117), (27, 69, 68, 26), (52, 51, 68, 69), (45, 72, 34, 39), (46, 73, 72, 45), (47, 74, 73, 46), (48, 75, 74, 47), (49, 76, 75, 48), (50, 77, 76, 49), (114, 118, 77, 50), (52, 79, 78, 51), (94, 34, 72, 104), (105, 104, 72, 73), (106, 105, 73, 74), (107, 106, 74, 75), (108, 107, 75, 76), (109, 108, 76, 77), (120, 109, 77, 118), (111, 110, 78, 79), (28, 80, 19, 40), (0, 14, 19, 80), (36, 81, 80, 28), (42, 82, 81, 36), (41, 83, 82, 42), (38, 84, 83, 41), (33, 85, 84, 38), (32, 86, 85, 33), (115, 119, 86, 32), (30, 88, 87, 31), (2, 3, 87, 88), (113, 4, 86, 119), (4, 5, 85, 86), (5, 11, 84, 85), (11, 15, 83, 84), (15, 16, 82, 83), (16, 8, 81, 82), (8, 0, 80, 81), (30, 31, 110, 111), (115, 32, 109, 120), (32, 33, 108, 109), (33, 38, 107, 108), (38, 41, 106, 107), (41, 42, 105, 106), (42, 36, 104, 105), (28, 94, 104, 36), (2, 103, 102, 3), (113, 121, 101, 4), (4, 101, 100, 5), (5, 100, 99, 11), (11, 99, 98, 15), (15, 98, 97, 16), (16, 97, 96, 8), (6, 90, 96, 53), (34, 94, 95, 43), (12, 35, 93, 91), (43, 95, 93, 35), (6, 17, 92, 90), (12, 91, 89, 7), (17, 7, 89, 92), (3, 102, 121, 113), (31, 115, 120, 110), (3, 113, 119, 87), (31, 87, 119, 115), (110, 120, 118, 78), (51, 78, 118, 114), (51, 114, 117, 68), (26, 68, 117, 112), (102, 59, 116, 121), (26, 112, 116, 59)])
_uv = me_cube_002.uv_layers.new(name='UVMap')
_uv.uv.foreach_set('vector', [0.5, 0.9375, 0.625, 0.9375, 0.625, 1.0, 0.5, 1.0, 0.8125, 0.625, 0.875, 0.625, 0.875, 0.75, 0.8125, 0.75, 0.5, 0.0, 0.625, 0.0, 0.625, 0.125, 0.5, 0.125, 0.375, 0.9375, 0.5, 0.9375, 0.5, 1.0, 0.375, 1.0, 0.5, 0.9375, 0.5, 1.0, 0.625, 1.0, 0.625, 0.9375, 0.8125, 0.625, 0.8125, 0.75, 0.875, 0.75, 0.875, 0.625, 0.5, 0.0, 0.5, 0.125, 0.625, 0.125, 0.625, 0.0, 0.375, 0.9375, 0.375, 1.0, 0.5, 1.0, 0.5, 0.9375, 0.375, 0.9375, 0.375, 1.0, 0.0, 0.0, 0.0, 0.0, 0.0, 0.0, 0.0, 0.0, 0.375, 0.875, 0.0, 0.0, 0.0, 0.0, 0.0, 0.0, 0.0, 0.0, 0.0, 0.0, 0.0, 0.0, 0.0, 0.0, 0.0, 0.0, 0.0, 0.0, 0.0, 0.0, 0.0, 0.0, 0.0, 0.0, 0.0, 0.0, 0.0, 0.0, 0.0, 0.0, 0.0, 0.0, 0.0, 0.0, 0.0, 0.0, 0.0, 0.0, 0.0, 0.0, 0.0, 0.0, 0.0, 0.0, 0.0, 0.0, 0.0, 0.0, 0.0, 0.0, 0.0, 0.0, 0.0, 0.0, 0.0, 0.0, 0.0, 0.0, 0.0, 0.0, 0.0, 0.0, 0.0, 0.0, 0.0, 0.0, 0.0, 0.0, 0.0, 0.0, 0.0, 0.0, 0.0, 0.0, 0.0, 0.0, 0.0, 0.0, 0.0, 0.0, 0.0, 0.0, 0.0, 0.0, 0.0, 0.0, 0.0, 0.0, 0.0, 0.0, 0.0, 0.0, 0.0, 0.0, 0.0, 0.0, 0.0, 0.0, 0.0, 0.0, 0.0, 0.0, 0.0, 0.0, 0.0, 0.0, 0.0, 0.0, 0.0, 0.0, 0.0, 0.0, 0.0, 0.0, 0.0, 0.0, 0.0, 0.0, 0.0, 0.0, 0.0, 0.0, 0.0, 0.0, 0.0, 0.0, 0.0, 0.0, 0.0, 0.0, 0.0, 0.0, 0.0, 0.0, 0.0, 0.0, 0.0, 0.0, 0.0, 0.0, 0.0, 0.0, 0.5, 0.875, 0.375, 0.875, 0.0, 0.0, 0.625, 0.875, 0.5, 0.875, 0.0, 0.0, 0.0, 0.0, 0.0, 0.0, 0.0, 0.0, 0.0, 0.0, 0.0, 0.0, 0.0, 0.0, 0.0, 0.0, 0.0, 0.0, 0.0, 0.0, 0.0, 0.0, 0.75, 0.625, 0.75, 0.75, 0.0, 0.0, 0.0, 0.0, 0.5, 0.875, 0.625, 0.875, 0.0, 0.0, 0.75, 0.75, 0.75, 0.625, 0.0, 0.0, 0.0, 0.0, 0.0, 0.0, 0.0, 0.0, 0.0, 0.0, 0.0, 0.0, 0.375, 0.875, 0.5, 0.875, 0.0, 0.0, 0.0, 0.0, 0.0, 0.0, 0.0, 0.0, 0.0, 0.0, 0.0, 0.0, 0.0, 0.0, 0.0, 0.0, 0.0, 0.0, 0.0, 0.0, 0.0, 0.0, 0.0, 0.0, 0.0, 0.0, 0.0, 0.0, 0.0, 0.0, 0.0, 0.0, 0.0, 0.0, 0.0, 0.0, 0.0, 0.0, 0.0, 0.0, 0.0, 0.0, 0.0, 0.0, 0.0, 0.0, 0.0, 0.0, 0.0, 0.0, 0.0, 0.0, 0.0, 0.0, 0.0, 0.0, 0.0, 0.0, 0.0, 0.0, 0.0, 0.0, 0.0, 0.0, 0.0, 0.0, 0.0, 0.0, 0.0, 0.0, 0.0, 0.0, 0.0, 0.0, 0.0, 0.0, 0.0, 0.0, 0.0, 0.0, 0.0, 0.0, 0.0, 0.0, 0.0, 0.0, 0.0, 0.0, 0.0, 0.0, 0.0, 0.0, 0.0, 0.0, 0.0, 0.0, 0.0, 0.0, 0.0, 0.0, 0.0, 0.0, 0.0, 0.0, 0.0, 0.0, 0.0, 0.0, 0.0, 0.0, 0.0, 0.0, 0.0, 0.0, 0.0, 0.0, 0.0, 0.0, 0.375, 0.875, 0.0, 0.0, 0.0, 0.0, 0.0, 0.0, 0.0, 0.0, 0.0, 0.0, 0.0, 0.0, 0.0, 0.0, 0.0, 0.0, 0.0, 0.0, 0.0, 0.0, 0.0, 0.0, 0.0, 0.0, 0.0, 0.0, 0.0, 0.0, 0.0, 0.0, 0.0, 0.0, 0.0, 0.0, 0.0, 0.0, 0.0, 0.0, 0.0, 0.0, 0.0, 0.0, 0.0, 0.0, 0.0, 0.0, 0.0, 0.0, 0.0, 0.0, 0.0, 0.0, 0.0, 0.0, 0.0, 0.0, 0.0, 0.0, 0.375, 0.9375, 0.375, 0.875, 0.0, 0.0, 0.0, 0.0, 0.0, 0.0, 0.0, 0.0, 0.0, 0.0, 0.0, 0.0, 0.0, 0.0, 0.0, 0.0, 0.0, 0.0, 0.0, 0.0, 0.0, 0.0, 0.0, 0.0, 0.0, 0.0, 0.0, 0.0, 0.0, 0.0, 0.0, 0.0, 0.0, 0.0, 0.0, 0.0, 0.0, 0.0, 0.0, 0.0, 0.0, 0.0, 0.0, 0.0, 0.0, 0.0, 0.0, 0.0, 0.0, 0.0, 0.0, 0.0, 0.0, 0.0, 0.0, 0.0, 0.0, 0.0, 0.0, 0.0, 0.375, 1.0, 0.0, 0.0, 0.5, 0.125, 0.5, 0.0, 0.375, 1.0, 0.5, 0.0, 0.5, 0.125, 0.0, 0.0, 0.0, 0.0, 0.0, 0.0, 0.0, 0.0, 0.375, 1.0, 0.0, 0.0, 0.0, 0.0, 0.0, 0.0, 0.0, 0.0, 0.0, 0.0, 0.0, 0.0, 0.0, 0.0, 0.0, 0.0, 0.0, 0.0, 0.0, 0.0, 0.0, 0.0, 0.0, 0.0, 0.0, 0.0, 0.0, 0.0, 0.0, 0.0, 0.0, 0.0, 0.0, 0.0, 0.0, 0.0, 0.0, 0.0, 0.0, 0.0, 0.0, 0.0, 0.0, 0.0, 0.0, 0.0, 0.0, 0.0, 0.0, 0.0, 0.0, 0.0, 0.0, 0.0, 0.0, 0.0, 0.0, 0.0, 0.0, 0.0, 0.0, 0.0, 0.0, 0.0, 0.0, 0.0, 0.0, 0.0, 0.0, 0.0, 0.0, 0.0, 0.0, 0.0, 0.0, 0.0, 0.0, 0.0, 0.0, 0.0, 0.0, 0.0, 0.0, 0.0, 0.0, 0.0, 0.0, 0.0, 0.0, 0.0, 0.0, 0.0, 0.0, 0.0, 0.0, 0.0, 0.0, 0.0, 0.0, 0.0, 0.0, 0.0, 0.0, 0.0, 0.0, 0.0, 0.0, 0.0, 0.0, 0.0, 0.0, 0.0, 0.0, 0.0, 0.375, 1.0, 0.0, 0.0, 0.0, 0.0, 0.0, 0.0, 0.0, 0.0, 0.0, 0.0, 0.0, 0.0, 0.0, 0.0, 0.0, 0.0, 0.0, 0.0, 0.0, 0.0, 0.0, 0.0, 0.0, 0.0, 0.0, 0.0, 0.0, 0.0, 0.0, 0.0, 0.0, 0.0, 0.0, 0.0, 0.0, 0.0, 0.0, 0.0, 0.0, 0.0, 0.0, 0.0, 0.0, 0.0, 0.0, 0.0, 0.0, 0.0, 0.0, 0.0, 0.0, 0.0, 0.0, 0.0, 0.0, 0.0, 0.0, 0.0, 0.0, 0.0, 0.375, 1.0, 0.375, 0.9375, 0.0, 0.0, 0.0, 0.0, 0.0, 0.0, 0.0, 0.0, 0.0, 0.0, 0.0, 0.0, 0.0, 0.0, 0.0, 0.0, 0.0, 0.0, 0.0, 0.0, 0.0, 0.0, 0.0, 0.0, 0.0, 0.0, 0.0, 0.0, 0.0, 0.0, 0.0, 0.0, 0.0, 0.0, 0.0, 0.0, 0.0, 0.0, 0.0, 0.0, 0.0, 0.0, 0.0, 0.0, 0.0, 0.0, 0.0, 0.0, 0.0, 0.0, 0.0, 0.0, 0.0, 0.0, 0.0, 0.0, 0.0, 0.0, 0.0, 0.0, 0.375, 0.875, 0.375, 0.9375, 0.0, 0.0, 0.0, 0.0, 0.375, 0.875, 0.375, 0.9375, 0.5, 0.9375, 0.5, 0.875, 0.75, 0.625, 0.75, 0.75, 0.8125, 0.75, 0.8125, 0.625, 0.5, 0.875, 0.5, 0.9375, 0.625, 0.9375, 0.625, 0.875, 0.375, 0.875, 0.5, 0.875, 0.5, 0.9375, 0.375, 0.9375, 0.75, 0.625, 0.8125, 0.625, 0.8125, 0.75, 0.75, 0.75, 0.5, 0.875, 0.625, 0.875, 0.625, 0.9375, 0.5, 0.9375, 0.0, 0.0, 0.0, 0.0, 0.0, 0.0, 0.0, 0.0, 0.0, 0.0, 0.0, 0.0, 0.0, 0.0, 0.0, 0.0, 0.0, 0.0, 0.0, 0.0, 0.0, 0.0, 0.0, 0.0, 0.0, 0.0, 0.0, 0.0, 0.0, 0.0, 0.0, 0.0, 0.0, 0.0, 0.0, 0.0, 0.0, 0.0, 0.0, 0.0, 0.0, 0.0, 0.0, 0.0, 0.0, 0.0, 0.0, 0.0, 0.0, 0.0, 0.0, 0.0, 0.0, 0.0, 0.0, 0.0, 0.0, 0.0, 0.0, 0.0, 0.0, 0.0, 0.0, 0.0, 0.0, 0.0, 0.0, 0.0, 0.0, 0.0, 0.0, 0.0, 0.0, 0.0, 0.0, 0.0, 0.0, 0.0, 0.0, 0.0])
me_cube_002.update()
me_cube_003 = bpy.data.meshes.new('Cube.003')
me_cube_003.from_pydata([(0.0924, -0.2854, -11.82), (0.0924, 0.691, -11.7), (0.2155, -0.7866, -12.3), (0.3384, -1.587, -12.52), (0.3384, -2.438, -12.49), (0.3384, -2.417, -12.82), (0.3384, -1.977, -13.04), (0.2155, -0.6891, -12.91), (0.1221, -0.2436, -12.96), (0.1221, 0.2993, -13.08), (0.1221, 0.884, -13.06), (0.1221, 0.9884, -12.81), (0.1221, 0.7065, -12.03), (0.4099, -0.1725, -11.71), (-0.2758, -0.1725, -11.78), (0.4099, 0.5198, -11.71), (-0.2758, 0.5198, -11.69), (-0.3534, 0.2816, -11.73), (0.5467, 0.2919, -11.71), (0.2512, -0.2289, -11.76), (0.2512, 0.6054, -11.7), (-0.5062, 0.2919, -12.66), (-0.4993, 0.2919, -13.02), (0.54, 0.2816, -11.98), (0.6062, 0.2941, -13.08), (0.8555, -0.7138, -12.52), (1.224, -0.7138, -12.67), (1.218, -0.7138, -13.02), (0.7226, -0.7138, -13.03), (0.8856, -1.466, -12.62), (1.212, -1.466, -12.71), (1.22, -1.466, -13.02), (0.7043, -1.601, -13.03), (0.8367, -2.018, -12.5), (1.163, -1.693, -12.6), (1.161, -1.693, -12.85), (0.7308, -2.018, -12.86), (0.8723, -1.202, -12.57), (0.7127, -1.185, -13.03), (1.219, -1.184, -13.02), (1.217, -1.202, -12.7), (0.277, -1.19, -13.03), (0.277, -1.187, -12.46), (0.5439, -0.2167, -13.02), (0.7829, 0.3187, -13.09), (0.9349, -0.09745, -13.03), (0.8212, -0.1445, -12.39), (0.9486, -0.05662, -12.55), (0.6811, 0.3306, -12.53), (0.8118, 0.3774, -12.68), (-0.2741, 0.8106, -13.02), (0.4125, 0.9309, -13.06), (0.7011, 0.6385, -13.06), (0.4903, -0.1694, -11.92), (0.3472, -0.2854, -11.93), (0.1688, -0.3549, -11.89), (0.4079, 0.9399, -12.75), (0.6997, 0.6421, -12.66), (-0.2741, 0.8106, -12.75), (-0.07374, -2.595, -12.49), (-0.07374, -2.573, -12.82), (-0.07374, -2.191, -13.04), (-0.4206, -2.373, -12.49), (-0.4206, -2.352, -12.82), (-0.4206, -1.97, -13.04), (-0.07374, -1.696, -12.54), (-0.07374, -1.203, -12.45), (-0.07374, -0.7781, -12.29), (-0.07374, -0.2568, -11.93), (-0.4206, -0.8549, -12.87), (-0.4206, -0.3094, -12.94), (-0.4206, -1.719, -12.59), (-0.4206, -1.035, -12.48), (-0.4206, -0.2495, -12.54), (-0.4001, 0.06924, -11.96), (-0.374, 0.2919, -11.93), (-0.3146, 0.05459, -11.76), (0.1221, 0.5916, -13.07), (0.4004, 0.6534, -13.07), (-0.3867, 0.5512, -13.02), (-0.3902, 0.5512, -12.7), (-0.2625, 0.5539, -11.93), (0.2884, 0.6239, -12.03), (0.4704, 0.4532, -12.03), (0.5725, 0.634, -12.53), (0.3896, 0.8958, -12.53), (0.1221, 0.8781, -12.56), (-0.2024, 0.722, -12.56), (-0.4781, 0.2919, -12.5), (-0.3402, 0.5069, -12.53), (-0.1327, 0.6987, -11.67), (-0.07022, 0.6302, -11.98)], [], [(5, 6, 32, 36), (32, 31, 35, 36), (34, 33, 36, 35), (5, 36, 33, 4), (31, 30, 34, 35), (30, 29, 33, 34), (4, 33, 29, 3), (26, 25, 37, 40), (27, 26, 40, 39), (28, 27, 39, 38), (6, 41, 38, 32), (37, 29, 30, 40), (40, 30, 31, 39), (39, 31, 32, 38), (2, 42, 37, 25), (3, 29, 37, 42), (41, 7, 28, 38), (28, 43, 45, 27), (7, 8, 43, 28), (24, 44, 45, 43), (8, 9, 24, 43), (26, 47, 46, 25), (47, 49, 48, 46), (45, 44, 49, 47), (26, 27, 45, 47), (46, 48, 23, 53), (13, 53, 23, 18), (19, 0, 55, 54), (19, 54, 53, 13), (25, 46, 53, 54), (2, 25, 54, 55), (57, 49, 44, 52), (57, 52, 51, 56), (11, 56, 51, 10), (11, 10, 50, 58), (80, 58, 50, 79), (5, 60, 61, 6), (4, 59, 60, 5), (60, 63, 64, 61), (59, 62, 63, 60), (3, 65, 59, 4), (42, 66, 65, 3), (2, 67, 66, 42), (68, 67, 2, 55), (14, 68, 55, 0), (9, 8, 70, 22), (8, 7, 69, 70), (7, 41, 64, 69), (41, 6, 61, 64), (66, 72, 71, 65), (62, 59, 65, 71), (67, 73, 72, 66), (74, 68, 14, 76), (17, 75, 74, 76), (68, 74, 73, 67), (21, 73, 88), (21, 22, 70, 73), (70, 69, 72, 73), (69, 64, 71, 72), (62, 71, 64, 63), (24, 78, 52, 44), (52, 78, 51), (10, 51, 78, 77), (78, 24, 9, 77), (21, 80, 79, 22), (50, 10, 77, 79), (9, 22, 79, 77), (90, 91, 81, 16), (16, 81, 75, 17), (18, 23, 83, 15), (15, 83, 82, 20), (20, 82, 12, 1), (89, 80, 21, 88), (73, 74, 75, 88), (89, 88, 75, 81), (80, 89, 87, 58), (58, 87, 86, 11), (11, 86, 85, 56), (56, 85, 84, 57), (48, 49, 57, 84), (12, 82, 85, 86), (82, 83, 84, 85), (48, 84, 83, 23), (1, 12, 91, 90), (91, 12, 86, 87), (89, 81, 91, 87)])
_uv = me_cube_003.uv_layers.new(name='UVMap')
_uv.uv.foreach_set('vector', [0.0, 0.0, 0.0, 0.0, 0.0, 0.0, 0.0, 0.0, 0.0, 0.0, 0.0, 0.0, 0.0, 0.0, 0.0, 0.0, 0.0, 0.0, 0.0, 0.0, 0.0, 0.0, 0.0, 0.0, 0.0, 0.0, 0.0, 0.0, 0.0, 0.0, 0.0, 0.0, 0.0, 0.0, 0.0, 0.0, 0.0, 0.0, 0.0, 0.0, 0.0, 0.0, 0.0, 0.0, 0.0, 0.0, 0.0, 0.0, 0.0, 0.0, 0.0, 0.0, 0.0, 0.0, 0.0, 0.0, 0.0, 0.0, 0.0, 0.0, 0.0, 0.0, 0.0, 0.0, 0.0, 0.0, 0.0, 0.0, 0.0, 0.0, 0.0, 0.0, 0.0, 0.0, 0.0, 0.0, 0.0, 0.0, 0.0, 0.0, 0.0, 0.0, 0.0, 0.0, 0.0, 0.0, 0.0, 0.0, 0.0, 0.0, 0.0, 0.0, 0.0, 0.0, 0.0, 0.0, 0.0, 0.0, 0.0, 0.0, 0.0, 0.0, 0.0, 0.0, 0.0, 0.0, 0.0, 0.0, 0.0, 0.0, 0.0, 0.0, 0.0, 0.0, 0.0, 0.0, 0.0, 0.0, 0.0, 0.0, 0.0, 0.0, 0.0, 0.0, 0.0, 0.0, 0.0, 0.0, 0.0, 0.0, 0.0, 0.0, 0.0, 0.0, 0.0, 0.0, 0.0, 0.0, 0.0, 0.0, 0.0, 0.0, 0.0, 0.0, 0.0, 0.0, 0.0, 0.0, 0.0, 0.0, 0.0, 0.0, 0.0, 0.0, 0.0, 0.0, 0.0, 0.0, 0.0, 0.0, 0.0, 0.0, 0.0, 0.0, 0.0, 0.0, 0.0, 0.0, 0.0, 0.0, 0.0, 0.0, 0.0, 0.0, 0.0, 0.0, 0.0, 0.0, 0.0, 0.0, 0.0, 0.0, 0.0, 0.0, 0.0, 0.0, 0.0, 0.0, 0.0, 0.0, 0.0, 0.0, 0.0, 0.0, 0.0, 0.0, 0.0, 0.0, 0.0, 0.0, 0.0, 0.0, 0.0, 0.0, 0.0, 0.0, 0.0, 0.0, 0.0, 0.0, 0.0, 0.0, 0.0, 0.0, 0.0, 0.0, 0.0, 0.0, 0.0, 0.0, 0.0, 0.0, 0.0, 0.0, 0.0, 0.0, 0.0, 0.0, 0.0, 0.0, 0.0, 0.0, 0.0, 0.0, 0.0, 0.0, 0.0, 0.0, 0.0, 0.0, 0.0, 0.0, 0.0, 0.0, 0.0, 0.0, 0.0, 0.0, 0.0, 0.0, 0.0, 0.0, 0.0, 0.0, 0.0, 0.0, 0.0, 0.0, 0.0, 0.0, 0.0, 0.0, 0.0, 0.0, 0.0, 0.0, 0.0, 0.0, 0.0, 0.0, 0.0, 0.0, 0.0, 0.0, 0.0, 0.0, 0.0, 0.0, 0.0, 0.0, 0.0, 0.0, 0.0, 0.0, 0.0, 0.0, 0.0, 0.0, 0.0, 0.0, 0.0, 0.0, 0.0, 0.0, 0.0, 0.0, 0.0, 0.0, 0.0, 0.0, 0.0, 0.0, 0.0, 0.0, 0.0, 0.0, 0.0, 0.0, 0.0, 0.0, 0.0, 0.0, 0.0, 0.0, 0.0, 0.0, 0.0, 0.0, 0.0, 0.0, 0.0, 0.0, 0.0, 0.0, 0.0, 0.0, 0.0, 0.0, 0.0, 0.0, 0.0, 0.0, 0.0, 0.0, 0.0, 0.0, 0.0, 0.0, 0.0, 0.0, 0.0, 0.0, 0.0, 0.0, 0.0, 0.0, 0.0, 0.0, 0.0, 0.0, 0.0, 0.0, 0.0, 0.0, 0.0, 0.0, 0.0, 0.0, 0.0, 0.0, 0.0, 0.0, 0.0, 0.0, 0.0, 0.0, 0.0, 0.0, 0.0, 0.0, 0.0, 0.0, 0.0, 0.0, 0.0, 0.0, 0.0, 0.0, 0.0, 0.0, 0.0, 0.0, 0.0, 0.0, 0.0, 0.0, 0.0, 0.0, 0.0, 0.0, 0.0, 0.0, 0.0, 0.0, 0.0, 0.0, 0.0, 0.0, 0.0, 0.0, 0.0, 0.0, 0.0, 0.0, 0.0, 0.0, 0.0, 0.0, 0.0, 0.0, 0.0, 0.0, 0.0, 0.0, 0.0, 0.0, 0.0, 0.0, 0.0, 0.0, 0.0, 0.0, 0.0, 0.0, 0.0, 0.0, 0.0, 0.0, 0.0, 0.0, 0.0, 0.0, 0.0, 0.0, 0.0, 0.0, 0.0, 0.0, 0.0, 0.0, 0.0, 0.0, 0.0, 0.0, 0.0, 0.0, 0.0, 0.0, 0.0, 0.0, 0.0, 0.0, 0.0, 0.0, 0.0, 0.0, 0.0, 0.0, 0.0, 0.0, 0.0, 0.0, 0.0, 0.0, 0.0, 0.0, 0.0, 0.0, 0.0, 0.0, 0.0, 0.0, 0.0, 0.0, 0.0, 0.0, 0.0, 0.0, 0.0, 0.0, 0.0, 0.0, 0.0, 0.0, 0.0, 0.0, 0.0, 0.0, 0.0, 0.0, 0.0, 0.0, 0.0, 0.0, 0.0, 0.0, 0.0, 0.0, 0.0, 0.0, 0.0, 0.0, 0.0, 0.0, 0.0, 0.0, 0.0, 0.0, 0.0, 0.0, 0.0, 0.0, 0.0, 0.0, 0.0, 0.0, 0.0, 0.0, 0.0, 0.0, 0.0, 0.0, 0.0, 0.0, 0.0, 0.0, 0.0, 0.0, 0.0, 0.0, 0.0, 0.0, 0.0, 0.0, 0.0, 0.0, 0.0, 0.0, 0.0, 0.0, 0.0, 0.0, 0.0, 0.0, 0.0, 0.0, 0.0, 0.0, 0.0, 0.0, 0.0, 0.0, 0.0, 0.0, 0.0, 0.0, 0.0, 0.0, 0.0, 0.0, 0.0, 0.0, 0.0, 0.0, 0.0, 0.0, 0.0, 0.0, 0.0, 0.0, 0.0, 0.0, 0.0, 0.0, 0.0, 0.0, 0.0, 0.0, 0.0, 0.0, 0.0, 0.0, 0.0, 0.0, 0.0, 0.0, 0.0, 0.0, 0.0, 0.0, 0.0, 0.0, 0.0, 0.0, 0.0, 0.0, 0.0, 0.0, 0.0, 0.0, 0.0, 0.0, 0.0, 0.0, 0.0, 0.0, 0.0, 0.0, 0.0, 0.0, 0.0, 0.0, 0.0, 0.0, 0.0, 0.0, 0.0, 0.0, 0.0, 0.0, 0.0, 0.0, 0.0, 0.0, 0.0, 0.0, 0.0, 0.0, 0.0, 0.0, 0.0, 0.0, 0.0, 0.0, 0.0, 0.0, 0.0, 0.0, 0.0, 0.0, 0.0, 0.0, 0.0, 0.0, 0.0, 0.0, 0.0, 0.0, 0.0, 0.0, 0.0, 0.0, 0.0, 0.0, 0.0, 0.0, 0.0, 0.0, 0.0, 0.0, 0.0, 0.0, 0.0, 0.0, 0.0, 0.0, 0.0, 0.0, 0.0, 0.0, 0.0, 0.0, 0.0, 0.0, 0.0, 0.0, 0.0, 0.0, 0.0, 0.0, 0.0, 0.0, 0.0, 0.0])
me_cube_003.update()
me_plane_002 = bpy.data.meshes.new('Plane.002')
me_plane_002.from_pydata([(-0.5179, -1.358, -0.1123), (-0.03311, 0.3369, -0.2196), (-1.326, -0.2028, -0.1324), (0.7117, -0.7888, -0.1855), (-1.142, -0.2392, 0.9396), (-1.003, -0.292, 1.377), (-0.8184, -0.2336, 3.019), (-0.6633, -0.2542, 3.988), (0.5822, -0.7466, 0.7584), (0.528, -0.7258, 1.445), (0.676, -0.6649, 2.955), (0.6094, -0.6278, 3.835), (-0.4836, -1.253, 0.9217), (-0.4489, -1.106, 1.443), (-0.3721, -1.194, 3.074), (-0.3557, -1.135, 3.638), (-0.07178, 0.1971, 0.7799), (-0.1201, 0.04453, 1.369), (0.04512, 0.2656, 2.98), (0.02873, 0.2095, 3.552), (-1.25, -0.9693, -0.09622), (-1.043, -0.93, 0.974), (-0.7497, -0.8925, 1.465), (-0.6048, -0.9693, 3.054), (-0.4901, -0.9498, 3.641), (-0.8605, 0.4006, -0.1878), (-0.7125, 0.2428, 0.8588), (-0.4854, 0.03784, 1.404), (-0.2695, 0.2111, 2.977), (-0.1811, 0.1378, 3.57), (0.4937, 0.01108, -0.2231), (0.433, -0.09464, 0.7341), (0.2743, -0.1776, 1.436), (0.4723, -0.002836, 2.947), (0.4513, -0.04565, 3.528), (0.1067, -1.343, -0.1335), (0.1041, -1.253, 0.8474), (0.01165, -1.097, 1.495), (0.1391, -1.169, 3.022), (0.1443, -1.12, 3.598), (-0.529, -0.2126, 4.266), (0.5521, -0.4874, 4.061), (-0.2573, -0.9642, 4.306), (0.06927, 0.285, 4.521), (-0.3714, -0.8121, 4.348), (-0.1089, 0.2222, 4.52), (0.4282, 0.08014, 4.447), (0.1674, -0.9427, 4.276), (-0.4013, -0.3978, 6.822), (0.4745, -0.7753, 6.676), (-0.2342, -1.132, 7.002), (0.131, -0.03305, 6.998), (-0.3165, -0.9697, 7.014), (-0.02253, -0.0812, 7.009), (0.4126, -0.2686, 6.965), (0.1209, -1.146, 6.969), (-0.4514, -1.043, 4.99), (-0.6491, -0.2905, 4.887), (0.1015, 0.1774, 5.206), (0.5519, -0.07968, 5.114), (-0.3082, -1.234, 4.937), (0.7073, -0.6353, 4.63), (0.2247, -1.207, 4.899), (-0.1221, 0.09852, 5.206), (-0.3213, -0.4341, 7.653), (0.39, -0.746, 7.54), (-0.1949, -1.006, 7.793), (0.1194, -0.1635, 7.789), (-0.26, -0.8789, 7.802), (-0.006954, -0.1973, 7.798), (0.3465, -0.3522, 7.764), (0.09546, -1.025, 7.767), (-0.2146, -0.4612, 8.397), (0.2762, -0.7211, 8.298), (-0.1373, -0.9604, 8.371), (0.09839, -0.2154, 8.367), (-0.1803, -0.85, 8.379), (0.009523, -0.2476, 8.375), (0.2534, -0.3766, 8.345), (0.0652, -0.9716, 8.348)], [], [(25, 2, 4, 26), (20, 21, 4, 2), (35, 3, 8, 36), (37, 13, 12, 36), (21, 22, 5, 4), (26, 4, 5, 27), (30, 31, 8, 3), (32, 31, 16, 17), (23, 22, 13, 14), (28, 18, 17, 27), (33, 32, 17, 18), (38, 14, 13, 37), (24, 23, 14, 15), (29, 19, 18, 28), (34, 33, 18, 19), (39, 15, 14, 38), (7, 6, 23, 24), (6, 5, 22, 23), (12, 13, 22, 21), (0, 12, 21, 20), (7, 29, 28, 6), (6, 28, 27, 5), (16, 26, 27, 17), (1, 25, 26, 16), (11, 10, 33, 34), (10, 9, 32, 33), (9, 8, 31, 32), (1, 16, 31, 30), (11, 39, 38, 10), (10, 38, 37, 9), (9, 37, 36, 8), (0, 35, 36, 12), (34, 19, 43, 46), (24, 15, 42, 44), (39, 11, 41, 47), (11, 34, 46, 41), (29, 7, 40, 45), (7, 24, 44, 40), (15, 39, 47, 42), (19, 29, 45, 43), (57, 56, 52, 48), (59, 58, 51, 54), (56, 60, 50, 52), (62, 61, 49, 55), (63, 57, 48, 53), (60, 62, 55, 50), (58, 63, 53, 51), (61, 59, 54, 49), (41, 46, 59, 61), (43, 45, 63, 58), (42, 47, 62, 60), (45, 40, 57, 63), (47, 41, 61, 62), (44, 42, 60, 56), (46, 43, 58, 59), (40, 44, 56, 57), (49, 54, 70, 65), (48, 52, 68, 64), (54, 51, 67, 70), (52, 50, 66, 68), (55, 49, 65, 71), (53, 48, 64, 69), (50, 55, 71, 66), (51, 53, 69, 67), (68, 66, 74, 76), (71, 65, 73, 79), (69, 64, 72, 77), (66, 71, 79, 74), (67, 69, 77, 75), (65, 70, 78, 73), (64, 68, 76, 72), (70, 67, 75, 78)])
_uv = me_plane_002.uv_layers.new(name='UVMap')
_uv.uv.foreach_set('vector', [0.0, 0.0, 0.0, 0.0, 0.0, 0.0, 0.0, 0.0, 0.0, 0.0, 0.0, 0.0, 0.0, 0.0, 0.0, 0.0, 0.0, 0.0, 0.0, 0.0, 0.0, 0.0, 0.0, 0.0, 0.0, 0.0, 0.0, 0.0, 0.0, 0.0, 0.0, 0.0, 0.0, 0.0, 0.0, 0.0, 0.0, 0.0, 0.0, 0.0, 0.0, 0.0, 0.0, 0.0, 0.0, 0.0, 0.0, 0.0, 0.0, 0.0, 0.0, 0.0, 0.0, 0.0, 0.0, 0.0, 0.0, 0.0, 0.0, 0.0, 0.0, 0.0, 0.0, 0.0, 0.0, 0.0, 0.0, 0.0, 0.0, 0.0, 0.0, 0.0, 0.0, 0.0, 0.0, 0.0, 0.0, 0.0, 0.0, 0.0, 0.0, 0.0, 0.0, 0.0, 0.0, 0.0, 0.0, 0.0, 0.0, 0.0, 0.0, 0.0, 0.0, 0.0, 0.0, 0.0, 0.0, 0.0, 0.0, 0.0, 0.0, 0.0, 0.0, 0.0, 0.0, 0.0, 0.0, 0.0, 0.0, 0.0, 0.0, 0.0, 0.0, 0.0, 0.0, 0.0, 0.0, 0.0, 0.0, 0.0, 0.0, 0.0, 0.0, 0.0, 0.0, 0.0, 0.0, 0.0, 0.0, 0.0, 0.0, 0.0, 0.0, 0.0, 0.0, 0.0, 0.0, 0.0, 0.0, 0.0, 0.0, 0.0, 0.0, 0.0, 0.0, 0.0, 0.0, 0.0, 0.0, 0.0, 0.0, 0.0, 0.0, 0.0, 0.0, 0.0, 0.0, 0.0, 0.0, 0.0, 0.0, 0.0, 0.0, 0.0, 0.0, 0.0, 0.0, 0.0, 0.0, 0.0, 0.0, 0.0, 0.0, 0.0, 0.0, 0.0, 0.0, 0.0, 0.0, 0.0, 0.0, 0.0, 0.0, 0.0, 0.0, 0.0, 0.0, 0.0, 0.0, 0.0, 0.0, 0.0, 0.0, 0.0, 0.0, 0.0, 0.0, 0.0, 0.0, 0.0, 0.0, 0.0, 0.0, 0.0, 0.0, 0.0, 0.0, 0.0, 0.0, 0.0, 0.0, 0.0, 0.0, 0.0, 0.0, 0.0, 0.0, 0.0, 0.0, 0.0, 0.0, 0.0, 0.0, 0.0, 0.0, 0.0, 0.0, 0.0, 0.0, 0.0, 0.0, 0.0, 0.0, 0.0, 0.0, 0.0, 0.0, 0.0, 0.0, 0.0, 0.0, 0.0, 0.0, 0.0, 0.0, 0.0, 0.0, 0.0, 0.0, 0.0, 0.0, 0.0, 0.0, 0.0, 0.0, 0.0, 0.0, 0.0, 0.0, 0.0, 0.0, 0.0, 0.0, 0.0, 0.0, 0.0, 0.0, 0.0, 0.0, 0.0, 0.0, 0.0, 0.0, 0.0, 0.0, 0.0, 0.0, 0.0, 0.0, 0.0, 0.0, 0.0, 0.0, 0.0, 0.0, 0.0, 0.0, 0.0, 0.0, 0.0, 0.0, 0.0, 0.0, 0.0, 0.0, 0.0, 0.0, 0.0, 0.0, 0.0, 0.0, 0.0, 0.0, 0.0, 0.0, 0.0, 0.0, 0.0, 0.0, 0.0, 0.0, 0.0, 0.0, 0.0, 0.0, 0.0, 0.0, 0.0, 0.0, 0.0, 0.0, 0.0, 0.0, 0.0, 0.0, 0.0, 0.0, 0.0, 0.0, 0.0, 0.0, 0.0, 0.0, 0.0, 0.0, 0.0, 0.0, 0.0, 0.0, 0.0, 0.0, 0.0, 0.0, 0.0, 0.0, 0.0, 0.0, 0.0, 0.0, 0.0, 0.0, 0.0, 0.0, 0.0, 0.0, 0.0, 0.0, 0.0, 0.0, 0.0, 0.0, 0.0, 0.0, 0.0, 0.0, 0.0, 0.0, 0.0, 0.0, 0.0, 0.0, 0.0, 0.0, 0.0, 0.0, 0.0, 0.0, 0.0, 0.0, 0.0, 0.0, 0.0, 0.0, 0.0, 0.0, 0.0, 0.0, 0.0, 0.0, 0.0, 0.0, 0.0, 0.0, 0.0, 0.0, 0.0, 0.0, 0.0, 0.0, 0.0, 0.0, 0.0, 0.0, 0.0, 0.0, 0.0, 0.0, 0.0, 0.0, 0.0, 0.0, 0.0, 0.0, 0.0, 0.0, 0.0, 0.0, 0.0, 0.0, 0.0, 0.0, 0.0, 0.0, 0.0, 0.0, 0.0, 0.0, 0.0, 0.0, 0.0, 0.0, 0.0, 0.0, 0.0, 0.0, 0.0, 0.0, 0.0, 0.0, 0.0, 0.0, 0.0, 0.0, 0.0, 0.0, 0.0, 0.0, 0.0, 0.0, 0.0, 0.0, 0.0, 0.0, 0.0, 0.0, 0.0, 0.0, 0.0, 0.0, 0.0, 0.0, 0.0, 0.0, 0.0, 0.0, 0.0, 0.0, 0.0, 0.0, 0.0, 0.0, 0.0, 0.0, 0.0, 0.0, 0.0, 0.0, 0.0, 0.0, 0.0, 0.0, 0.0, 0.0, 0.0, 0.0, 0.0, 0.0, 0.0, 0.0, 0.0, 0.0, 0.0, 0.0, 0.0, 0.0, 0.0, 0.0, 0.0, 0.0, 0.0, 0.0, 0.0, 0.0, 0.0, 0.0, 0.0, 0.0, 0.0, 0.0, 0.0, 0.0, 0.0, 0.0, 0.0, 0.0, 0.0, 0.0, 0.0, 0.0, 0.0, 0.0, 0.0, 0.0, 0.0, 0.0, 0.0, 0.0, 0.0, 0.0, 0.0, 0.0, 0.0, 0.0, 0.0, 0.0, 0.0, 0.0, 0.0, 0.0, 0.0, 0.0, 0.0, 0.0, 0.0, 0.0, 0.0, 0.0, 0.0, 0.0, 0.0, 0.0, 0.0, 0.0, 0.0, 0.0, 0.0, 0.0, 0.0, 0.0, 0.0, 0.0, 0.0, 0.0, 0.0, 0.0, 0.0, 0.0, 0.0, 0.0, 0.0, 0.0, 0.0, 0.0, 0.0, 0.0, 0.0])
me_plane_002.update()
me_plane_004 = bpy.data.meshes.new('Plane.004')
me_plane_004.from_pydata([(-0.06711, 0.101, -0.8532), (0.1655, -0.02939, -0.9526), (0.02487, -0.3636, -0.88), (0.06889, 0.4165, -0.8833), (-0.02992, -0.2673, -0.8721), (0.004918, 0.3634, -0.8754), (0.2014, 0.2987, -0.9052), (0.1663, -0.3243, -0.9026), (0.02487, -0.5328, -0.6238), (0.02487, -0.597, -0.3757), (0.02487, -0.3946, -0.1832), (0.02487, -0.4431, 0.05721), (0.02487, -0.1727, 0.1334), (0.02487, 0.08353, 0.09729), (0.02487, 0.4915, -0.2571), (0.01106, -0.1357, 0.1312), (0.02487, -0.2224, 0.1237), (0.01106, 0.03223, 0.1237), (0.02487, 0.1216, 0.08568), (0.02487, 0.2782, 0.03898), (0.02487, 0.2949, 0.03722), (0.1807, 0.01193, -0.7477), (0.02487, -0.4192, -0.2038), (0.3663, -0.02939, -1.163), (0.1783, 0.04435, -0.5865), (0.1364, 0.04653, -0.5106), (0.06052, 0.05386, -0.2465), (0.08013, 0.07858, -0.05951), (0.04402, 0.08451, 0.02341), (-0.1735, 0.101, -1.052), (-0.09859, 0.07892, -0.4648), (-0.1334, 0.02703, 0.06329), (-0.08285, 0.08996, -0.659), (-0.04806, -0.3124, -0.6238), (-0.04765, 0.3656, -0.659), (0.04688, 0.4396, -0.6691), (-0.0697, -0.3213, -0.3757), (-0.02526, 0.3547, -0.3717), (-0.1051, -0.2233, -0.1832), (-0.1051, -0.248, -0.2038), (-0.1236, 0.06098, -0.2155), (-0.1111, 0.06995, -0.2867), (0.02487, 0.4979, -0.09949), (-0.04703, 0.3158, -0.2436), (-0.1329, -0.1727, 0.06977), (-0.1204, -0.1357, 0.07814), (-0.1329, -0.2224, 0.06006), (-0.1079, -0.1799, -0.1881), (-0.06727, -0.2732, -0.1832), (-0.1061, -0.1943, -0.2178), (-0.15, 0.1214, 0.01103), (-0.1489, 0.08353, 0.02373), (-0.07622, -0.286, -0.2038), (-0.09105, 0.1726, -0.2155), (-0.1014, 0.137, -0.2155), (-0.08993, 0.1512, -0.2725), (-0.08144, 0.1837, -0.2668), (-0.05519, 0.296, -0.1672), (-0.062, 0.2583, -0.2537), (-0.06954, 0.2466, -0.1865), (-0.09057, 0.235, -0.04149), (-0.0684, 0.29, -0.05716), (-0.02051, 0.4923, -0.06068), (-0.03499, 0.3396, -0.2195), (0.02487, 0.3268, 0.02899), (-0.05816, 0.3177, -0.06068), (-0.06227, -0.2929, 0.7842), (0.01786, 0.4923, -0.06068), (0.2272, -0.2915, -0.7477), (0.2248, -0.2591, -0.5865), (0.1829, -0.2569, -0.5106), (0.107, -0.2496, -0.2465), (0.1266, -0.2221, -0.05951), (0.09047, -0.2162, 0.02341), (0.2272, -0.349, -0.7477), (0.1431, -0.4391, -0.2465), (0.1229, -0.4486, -0.5865), (0.1514, -0.5341, -0.3506), (-0.1237, -0.2056, 0.5927), (-0.1073, -0.3234, 0.5878), (-0.09816, -0.3385, 0.3737), (-0.1153, -0.2206, 0.3748), (-0.07871, -0.2078, 0.789), (-0.008637, -0.2056, 0.5662), (0.03637, -0.2078, 0.7625), (-0.007152, -0.2206, 0.4184), (-0.007152, -0.3719, 0.3728), (-0.1079, -0.3466, 0.05845), (-0.01542, -0.3415, -0.1832), (-0.01871, -0.3568, 0.5669), (-0.01933, -0.361, -0.2038), (0.0263, -0.3083, 0.7632), (0.1975, 0.2281, -0.7477), (0.1951, 0.2605, -0.5865), (0.1532, 0.2627, -0.5106), (0.07729, 0.27, -0.2465), (0.0969, 0.2947, -0.0762), (0.05759, 0.3006, 0.0008974), (-0.1279, -0.1088, 0.3714), (-0.01831, 0.03302, 0.663), (-0.01831, -0.09562, 0.6688), (0.02183, -0.08315, 0.7903), (-0.08899, 0.03308, 0.8174), (-0.02716, 0.0198, 0.4062), (-0.1379, 0.01582, 0.36), (-0.1191, -0.09562, 0.6281), (-0.129, 0.02903, 0.6168), (0.01845, 0.0368, 0.7861), (-0.07508, -0.08315, 0.8198), (-0.02716, -0.1088, 0.412), (-0.03186, 0.1882, 0.3943), (-0.04945, 0.3084, 0.3948), (-0.1687, 0.1839, 0.4292), (-0.1548, 0.2792, 0.3926), (-0.02797, 0.2257, 0.5794), (-0.04357, 0.334, 0.5822), (-0.1454, 0.2219, 0.6281), (-0.1378, 0.3076, 0.5938), (0.003798, 0.2469, 0.7014), (-0.0118, 0.3551, 0.7041), (-0.1137, 0.243, 0.7501), (-0.106, 0.3288, 0.7157), (-0.06842, 0.4904, 0.2186), (0.02797, 0.3876, 0.2232), (-0.09423, 0.3789, 0.2201), (-0.04212, 0.4969, 0.1914), (-0.03281, 0.5351, 0.4665), (0.06359, 0.4322, 0.4712), (-0.05861, 0.4236, 0.4681), (-0.006503, 0.5416, 0.4393), (-0.008958, 0.565, 0.6325), (0.08744, 0.4621, 0.6372), (-0.03477, 0.4535, 0.6341), (0.01735, 0.5715, 0.6053), (0.07019, -0.7798, -0.1936), (0.07019, -0.6021, -0.02175), (0.1884, -0.622, -0.06448), (0.1968, -0.7169, -0.1686), (0.1319, -0.7639, 0.1295), (0.1319, -0.6032, 0.1394), (0.2088, -0.6311, 0.1267), (0.2143, -0.7221, 0.1153)], [(1, 23), (0, 29)], [(0, 32, 33, 4), (5, 34, 32, 0), (3, 35, 34, 5), (4, 33, 8, 2), (30, 32, 34, 37), (30, 36, 33, 32), (9, 8, 33, 36), (90, 88, 48, 52), (39, 38, 47, 49), (22, 9, 36, 39, 52, 90), (36, 30, 41, 49, 39), (42, 14, 37, 43, 63), (35, 14, 37, 34), (12, 15, 45, 44), (16, 12, 44, 46), (44, 45, 47, 38), (46, 44, 38, 48), (45, 15, 109, 98), (49, 47, 40, 41), (52, 48, 38, 39), (40, 47, 45, 31), (13, 18, 50, 51), (51, 50, 53, 54), (13, 51, 31, 17), (55, 54, 53, 56), (37, 43, 58, 56, 55, 41, 30), (40, 54, 55, 41), (31, 51, 54, 40), (87, 46, 48, 88), (11, 87, 88, 10), (43, 57, 59, 58), (58, 59, 53, 56), (18, 19, 111, 110), (50, 60, 59, 53), (61, 60, 59, 57), (61, 60, 19, 20), (57, 62, 65, 61), (61, 20, 64, 65), (42, 63, 62, 67), (63, 43, 57, 62), (65, 64, 123, 124), (21, 24, 69, 68), (27, 28, 73, 72), (26, 27, 72, 71), (24, 25, 70, 69), (1, 21, 68), (25, 26, 71, 70), (1, 68, 7), (7, 68, 74), (68, 69, 74), (72, 73, 11, 10), (70, 71, 75, 77), (74, 69, 76, 8), (71, 72, 10, 75), (69, 70, 77, 76), (7, 74, 8, 2), (9, 77, 76, 8), (10, 22, 75), (22, 75, 136, 135), (16, 73, 12), (12, 73, 15), (15, 73, 28, 17), (11, 73, 16), (85, 81, 78, 83), (17, 28, 13), (22, 10, 88, 90), (16, 46, 81, 85), (84, 82, 66, 91), (87, 11, 86, 80), (83, 78, 82, 84), (13, 28, 18), (80, 86, 89, 79), (11, 16, 85, 86), (86, 85, 83, 89), (81, 80, 79, 78), (46, 87, 80, 81), (106, 105, 108, 102), (24, 21, 92, 93), (28, 27, 96, 97), (27, 26, 95, 96), (21, 1, 92), (25, 24, 93, 94), (18, 28, 97, 19), (26, 25, 94, 95), (17, 31, 104, 103), (105, 100, 101, 108), (92, 1, 6), (104, 98, 105, 106), (19, 97, 20), (101, 107, 102, 108), (100, 99, 107, 101), (99, 106, 102, 107), (31, 45, 98, 104), (98, 109, 100, 105), (20, 97, 64), (103, 104, 106, 99), (15, 17, 103, 109), (109, 103, 99, 100), (94, 93, 35), (64, 97, 67), (95, 94, 35, 14), (93, 92, 3, 35), (97, 96, 42, 67), (96, 95, 14, 42), (92, 6, 3), (79, 89, 91, 66), (78, 79, 66, 82), (89, 83, 84, 91), (113, 112, 116, 117), (19, 60, 113, 111), (60, 50, 112, 113), (50, 18, 110, 112), (115, 117, 121, 119), (110, 111, 115, 114), (111, 113, 117, 115), (112, 110, 114, 116), (119, 121, 120, 118), (116, 114, 118, 120), (117, 116, 120, 121), (114, 115, 119, 118), (125, 122, 126, 129), (62, 65, 124, 122), (64, 67, 125, 123), (67, 62, 122, 125), (127, 129, 133, 131), (122, 124, 128, 126), (123, 125, 129, 127), (124, 123, 127, 128), (131, 133, 130, 132), (128, 127, 131, 132), (129, 126, 130, 133), (126, 128, 132, 130), (137, 134, 138, 141), (75, 77, 137, 136), (9, 22, 135, 134), (77, 9, 134, 137), (139, 140, 141, 138), (136, 137, 141, 140), (135, 136, 140, 139), (134, 135, 139, 138)])
_uv = me_plane_004.uv_layers.new(name='UVMap')
_uv.uv.foreach_set('vector', [0.0, 0.0, 0.0, 0.0, 0.0, 0.0, 0.0, 0.0, 0.0, 0.0, 0.0, 0.0, 0.0, 0.0, 0.0, 0.0, 0.0, 0.0, 0.0, 0.0, 0.0, 0.0, 0.0, 0.0, 0.0, 0.0, 0.0, 0.0, 0.0, 0.0, 0.0, 0.0, 0.0, 0.0, 0.0, 0.0, 0.0, 0.0, 0.0, 0.0, 0.0, 0.0, 0.0, 0.0, 0.0, 0.0, 0.0, 0.0, 0.0, 0.0, 0.0, 0.0, 0.0, 0.0, 0.0, 0.0, 0.0, 0.0, 0.0, 0.0, 0.0, 0.0, 0.0, 0.0, 0.0, 0.0, 0.0, 0.0, 0.0, 0.0, 0.0, 0.0, 0.0, 0.0, 0.0, 0.0, 0.0, 0.0, 0.0, 0.0, 0.0, 0.0, 0.0, 0.0, 0.0, 0.0, 0.0, 0.0, 0.0, 0.0, 0.0, 0.0, 0.0, 0.0, 0.0, 0.0, 0.0, 0.0, 0.0, 0.0, 0.0, 0.0, 0.0, 0.0, 0.0, 0.0, 0.0, 0.0, 0.0, 0.0, 0.0, 0.0, 0.0, 0.0, 0.0, 0.0, 0.0, 0.0, 0.0, 0.0, 0.0, 0.0, 0.0, 0.0, 0.0, 0.0, 0.0, 0.0, 0.0, 0.0, 0.0, 0.0, 0.0, 0.0, 0.0, 0.0, 0.0, 0.0, 0.0, 0.0, 0.0, 0.0, 0.0, 0.0, 0.0, 0.0, 0.0, 0.0, 0.0, 0.0, 0.0, 0.0, 0.0, 0.0, 0.0, 0.0, 0.0, 0.0, 0.0, 0.0, 0.0, 0.0, 0.0, 0.0, 0.0, 0.0, 0.0, 0.0, 0.0, 0.0, 0.0, 0.0, 0.0, 0.0, 0.0, 0.0, 0.0, 0.0, 0.0, 0.0, 0.0, 0.0, 0.0, 0.0, 0.0, 0.0, 0.0, 0.0, 0.0, 0.0, 0.0, 0.0, 0.0, 0.0, 0.0, 0.0, 0.0, 0.0, 0.0, 0.0, 0.0, 0.0, 0.0, 0.0, 0.0, 0.0, 0.0, 0.0, 0.0, 0.0, 0.0, 0.0, 0.0, 0.0, 0.0, 0.0, 0.0, 0.0, 0.0, 0.0, 0.0, 0.0, 0.0, 0.0, 0.0, 0.0, 0.0, 0.0, 0.0, 0.0, 0.0, 0.0, 0.0, 0.0, 0.0, 0.0, 0.0, 0.0, 0.0, 0.0, 0.0, 0.0, 0.0, 0.0, 0.0, 0.0, 0.0, 0.0, 0.0, 0.0, 0.0, 0.0, 0.0, 0.0, 0.0, 0.0, 0.0, 0.0, 0.0, 0.0, 0.0, 0.0, 0.0, 0.0, 0.0, 0.0, 0.0, 0.0, 0.0, 0.0, 0.0, 0.0, 0.0, 0.0, 0.0, 0.0, 0.0, 0.0, 0.0, 0.0, 0.0, 0.0, 0.0, 0.0, 0.0, 0.0, 0.0, 0.0, 0.0, 0.0, 0.0, 0.0, 0.0, 0.0, 0.0, 0.0, 0.0, 0.0, 0.0, 0.0, 0.0, 0.0, 0.0, 0.0, 0.0, 0.0, 0.0, 0.0, 0.0, 0.0, 0.0, 0.0, 0.0, 0.0, 0.0, 0.0, 0.0, 0.0, 0.0, 0.0, 0.0, 0.0, 0.0, 0.0, 0.0, 0.0, 0.0, 0.0, 0.0, 0.0, 0.0, 0.0, 0.0, 0.0, 0.0, 0.0, 0.0, 0.0, 0.0, 0.0, 0.0, 0.0, 0.0, 0.0, 0.0, 0.0, 0.0, 0.0, 0.0, 0.0, 0.0, 0.0, 0.0, 0.0, 0.0, 0.0, 0.0, 0.0, 0.0, 0.0, 0.0, 0.0, 0.0, 0.0, 0.0, 0.0, 0.0, 0.0, 0.0, 0.0, 0.0, 0.0, 0.0, 0.0, 0.0, 0.0, 0.0, 0.0, 0.0, 0.0, 0.0, 0.0, 0.0, 0.0, 0.0, 0.0, 0.0, 0.0, 0.0, 0.0, 0.0, 0.0, 0.0, 0.0, 0.0, 0.0, 0.0, 0.0, 0.0, 0.0, 0.0, 0.0, 0.0, 0.0, 0.0, 0.0, 0.0, 0.0, 0.0, 0.0, 0.0, 0.0, 0.0, 0.0, 0.0, 0.0, 0.0, 0.0, 0.0, 0.0, 0.0, 0.0, 0.0, 0.0, 0.0, 0.0, 0.0, 0.0, 0.0, 0.0, 0.0, 0.0, 0.0, 0.0, 0.0, 0.0, 0.0, 0.0, 0.0, 0.0, 0.0, 0.0, 0.0, 0.0, 0.0, 0.0, 0.0, 0.0, 0.0, 0.0, 0.0, 0.0, 0.0, 0.0, 0.0, 0.0, 0.0, 0.0, 0.0, 0.0, 0.0, 0.0, 0.0, 0.0, 0.0, 0.0, 0.0, 0.0, 0.0, 0.0, 0.0, 0.0, 0.0, 0.0, 0.0, 0.0, 0.0, 0.0, 0.0, 0.0, 0.0, 0.0, 0.0, 0.0, 0.0, 0.0, 0.0, 0.0, 0.0, 0.0, 0.0, 0.0, 0.0, 0.0, 0.0, 0.0, 0.0, 0.0, 0.0, 0.0, 0.0, 0.0, 0.0, 0.0, 0.0, 0.0, 0.0, 0.0, 0.0, 0.0, 0.0, 0.0, 0.0, 0.0, 0.0, 0.0, 0.0, 0.0, 0.0, 0.0, 0.0, 0.0, 0.0, 0.0, 0.0, 0.0, 0.0, 0.0, 0.0, 0.0, 0.0, 0.0, 0.0, 0.0, 0.0, 0.0, 0.0, 0.0, 0.0, 0.0, 0.0, 0.0, 0.0, 0.0, 0.0, 0.0, 0.0, 0.0, 0.0, 0.0, 0.0, 0.0, 0.0, 0.0, 0.0, 0.0, 0.0, 0.0, 0.0, 0.0, 0.0, 0.0, 0.0, 0.0, 0.0, 0.0, 0.0, 0.0, 0.0, 0.0, 0.0, 0.0, 0.0, 0.0, 0.0, 0.0, 0.0, 0.0, 0.0, 0.0, 0.0, 0.0, 0.0, 0.0, 0.0, 0.0, 0.0, 0.0, 0.0, 0.0, 0.0, 0.0, 0.0, 0.0, 0.0, 0.0, 0.0, 0.0, 0.0, 0.0, 0.0, 0.0, 0.0, 0.0, 0.0, 0.0, 0.0, 0.0, 0.0, 0.0, 0.0, 0.0, 0.0, 0.0, 0.0, 0.0, 0.0, 0.0, 0.0, 0.0, 0.0, 0.0, 0.0, 0.0, 0.0, 0.0, 0.0, 0.0, 0.0, 0.0, 0.0, 0.0, 0.0, 0.0, 0.0, 0.0, 0.0, 0.0, 0.0, 0.0, 0.0, 0.0, 0.0, 0.0, 0.0, 0.0, 0.0, 0.0, 0.0, 0.0, 0.0, 0.0, 0.0, 0.0, 0.0, 0.0, 0.0, 0.0, 0.0, 0.0, 0.0, 0.0, 0.0, 0.0, 0.0, 0.0, 0.0, 0.0, 0.0, 0.0, 0.0, 0.0, 0.0, 0.0, 0.0, 0.0, 0.0, 0.0, 0.0, 0.0, 0.0, 0.0, 0.0, 0.0, 0.0, 0.0, 0.0, 0.0, 0.0, 0.0, 0.0, 0.0, 0.0, 0.0, 0.0, 0.0, 0.0, 0.0, 0.0, 0.0, 0.0, 0.0, 0.0, 0.0, 0.0, 0.0, 0.0, 0.0, 0.0, 0.0, 0.0, 0.0, 0.0, 0.0, 0.0, 0.0, 0.0, 0.0, 0.0, 0.0, 0.0, 0.0, 0.0, 0.0, 0.0, 0.0, 0.0, 0.0, 0.0, 0.0, 0.0, 0.0, 0.0, 0.0, 0.0, 0.0, 0.0, 0.0, 0.0, 0.0, 0.0, 0.0, 0.0, 0.0, 0.0, 0.0, 0.0, 0.0, 0.0, 0.0, 0.0, 0.0, 0.0, 0.0, 0.0, 0.0, 0.0, 0.0, 0.0, 0.0, 0.0, 0.0, 0.0, 0.0, 0.0, 0.0, 0.0, 0.0, 0.0, 0.0, 0.0, 0.0, 0.0, 0.0, 0.0, 0.0, 0.0, 0.0, 0.0, 0.0, 0.0, 0.0, 0.0, 0.0, 0.0, 0.0, 0.0, 0.0, 0.0, 0.0, 0.0, 0.0, 0.0, 0.0, 0.0, 0.0, 0.0, 0.0, 0.0, 0.0, 0.0, 0.0, 0.0, 0.0, 0.0, 0.0, 0.0, 0.0, 0.0, 0.0, 0.0, 0.0, 0.0, 0.0, 0.0, 0.0, 0.0, 0.0, 0.0, 0.0, 0.0, 0.0, 0.0, 0.0, 0.0, 0.0, 0.0, 0.0, 0.0, 0.0, 0.0, 0.0, 0.0, 0.0, 0.0, 0.0, 0.0, 0.0, 0.0, 0.0, 0.0, 0.0, 0.0, 0.0, 0.0, 0.0, 0.0, 0.0, 0.0, 0.0, 0.0, 0.0, 0.0, 0.0, 0.0, 0.0, 0.0, 0.0, 0.0, 0.0, 0.0, 0.0, 0.0, 0.0, 0.0, 0.0, 0.0, 0.0, 0.0, 0.0, 0.0, 0.0, 0.0, 0.0, 0.0, 0.0, 0.0, 0.0, 0.0, 0.0, 0.0, 0.0, 0.0, 0.0, 0.0, 0.0, 0.0, 0.0, 0.0, 0.0, 0.0, 0.0, 0.0, 0.0, 0.0, 0.0, 0.0, 0.0, 0.0, 0.0, 0.0, 0.0, 0.0, 0.0, 0.0, 0.0, 0.0, 0.0, 0.0, 0.0, 0.0, 0.0, 0.0, 0.0, 0.0, 0.0, 0.0, 0.0, 0.0, 0.0, 0.0, 0.0, 0.0, 0.0, 0.0, 0.0, 0.0, 0.0, 0.0, 0.0, 0.0, 0.0, 0.0, 0.0, 0.0, 0.0, 0.0, 0.0, 0.0, 0.0, 0.0, 0.0, 0.0, 0.0, 0.0, 0.0, 0.0, 0.0, 0.0, 0.0, 0.0, 0.0, 0.0, 0.0, 0.0, 0.0, 0.0, 0.0, 0.0, 0.0, 0.0, 0.0, 0.0, 0.0, 0.0, 0.0, 0.0, 0.0, 0.0, 0.0, 0.0, 0.0, 0.0, 0.0, 0.0, 0.0, 0.0, 0.0, 0.0, 0.0, 0.0, 0.0, 0.0, 0.0, 0.0, 0.0, 0.0, 0.0, 0.0, 0.0, 0.0, 0.0, 0.0, 0.0, 0.0, 0.0, 0.0, 0.0, 0.0, 0.0, 0.0, 0.0, 0.0, 0.0, 0.0, 0.0, 0.0, 0.0, 0.0, 0.0, 0.0, 0.0, 0.0, 0.0, 0.0, 0.0, 0.0, 0.0, 0.0, 0.0, 0.0, 0.0, 0.0, 0.0, 0.0, 0.0, 0.0, 0.0, 0.0, 0.0, 0.0, 0.0, 0.0, 0.0, 0.0, 0.0, 0.0, 0.0, 0.0, 0.0, 0.0, 0.0, 0.0, 0.0, 0.0, 0.0, 0.0, 0.0, 0.0, 0.0, 0.0, 0.0, 0.0, 0.0, 0.0, 0.0, 0.0, 0.0, 0.0, 0.0, 0.0, 0.0, 0.0, 0.0, 0.0, 0.0, 0.0, 0.0, 0.0, 0.0, 0.0, 0.0, 0.0, 0.0, 0.0, 0.0, 0.0, 0.0, 0.0, 0.0, 0.0, 0.0, 0.0, 0.0, 0.0, 0.0, 0.0, 0.0, 0.0, 0.0, 0.0, 0.0, 0.0, 0.0, 0.0, 0.0, 0.0, 0.0, 0.0, 0.0])
me_plane_004.update()

# ---- objects
ob_head = bpy.data.objects.new('Head', me_cube)
ob_empty = bpy.data.objects.new('Empty', None)
ob_empty_001 = bpy.data.objects.new('Empty.001', None)
ob_cube = bpy.data.objects.new('Cube', me_cube_001)
ob_torso = bpy.data.objects.new('Torso', me_plane)
ob_hip = bpy.data.objects.new('Hip', me_plane_001)
ob_left_leg = bpy.data.objects.new('left leg', me_cube_002)
ob_left_foot = bpy.data.objects.new('left foot', me_cube_003)
ob_plane = bpy.data.objects.new('Plane', me_plane_002)
ob_plane_001 = bpy.data.objects.new('Plane.001', me_plane_004)

# ---- transforms, parenting, visibility, modifiers, constraints
ob_head.location = (0.0, 0.0, 8.631)
ob_head.lock_rotations_4d = False
ob_head.empty_display_type = 'ARROWS'
ob_head.lineart.crease_threshold = 0.0
_m = ob_head.modifiers.new('Mirror', 'MIRROR')
_m.use_clip = True
ob_empty.location = (0.3292, 0.0, 0.0)
ob_empty.rotation_euler = (1.571, -0.0, -0.0)
ob_empty.scale = (4.0, 4.002, 4.002)
ob_empty.empty_display_type = 'IMAGE'
ob_empty.empty_display_size = 5.0
ob_empty.empty_image_depth = 'BACK'
ob_empty.show_empty_image_perspective = False
ob_empty.use_empty_image_alpha = True
ob_empty.empty_image_side = 'FRONT'
ob_empty.color = (1.0, 1.0, 1.0, 0.3853)
ob_empty_001.location = (0.0, 0.0, 0.0)
ob_empty_001.rotation_euler = (1.571, -0.0, 1.571)
ob_empty_001.scale = (4.0, 4.0, 4.0)
ob_empty_001.empty_display_type = 'IMAGE'
ob_empty_001.empty_display_size = 5.0
ob_empty_001.empty_image_depth = 'BACK'
ob_empty_001.show_empty_image_perspective = False
ob_empty_001.use_empty_image_alpha = True
ob_empty_001.empty_image_side = 'FRONT'
ob_empty_001.color = (1.0, 1.0, 1.0, 0.3945)
ob_cube.location = (0.0, 0.0, 7.398)
_m = ob_cube.modifiers.new('Mirror', 'MIRROR')
_m.use_clip = True
ob_torso.location = (0.0, 0.0, 5.311)
ob_torso.rotation_euler = (1.571, -0.0, 0.0)
_m = ob_torso.modifiers.new('Mirror', 'MIRROR')
ob_hip.location = (0.0, 0.0, -1.19)
ob_hip.rotation_euler = (1.571, -0.0, 0.0)
_m = ob_hip.modifiers.new('Mirror', 'MIRROR')
_m.use_clip = True
ob_left_leg.location = (1.385, -0.02327, -0.5621)
ob_left_leg.scale = (0.7023, 0.7023, 0.7023)
ob_left_foot.location = (1.385, -0.02327, -0.5621)
ob_left_foot.scale = (0.7023, 0.7023, 0.7023)
ob_plane.location = (2.008, 0.5818, 5.728)
ob_plane.rotation_euler = (-0.0, 1.571, 0.0)
ob_plane.scale = (0.6501, 0.6501, 0.6501)
ob_plane_001.location = (8.192, 0.0902, 5.773)
ob_plane_001.rotation_euler = (-0.0, 1.571, 0.0)
ob_plane_001.scale = (0.6501, 0.6501, 0.6501)

# ---- collection membership
col_collection.objects.link(ob_head)
col_collection.objects.link(ob_empty)
col_collection.objects.link(ob_empty_001)
col_collection.objects.link(ob_cube)
col_collection.objects.link(ob_torso)
col_collection.objects.link(ob_hip)
col_collection.objects.link(ob_left_leg)
col_collection.objects.link(ob_left_foot)
col_collection.objects.link(ob_plane)
col_collection.objects.link(ob_plane_001)

# ---- scene / render settings (as saved in the file)
scene.frame_start = 1; scene.frame_end = 250; scene.frame_set(0)
scene.render.engine = 'BLENDER_EEVEE_NEXT'
scene.cycles.sampling_pattern = 'TABULATED_SOBOL'
scene.view_settings.view_transform = 'Filmic'
bpy.context.view_layer.update()

# ---- added for rendering (the .blend has no active camera and no usable light): camera, sun
cam_auto = bpy.data.cameras.new('AutoCamera')
cam_auto.lens = 50.0
cam_auto.sensor_width = 36.0
cam_auto.clip_end = 1000.0
ob_auto_camera = bpy.data.objects.new('AutoCamera', cam_auto)
scene.collection.objects.link(ob_auto_camera)
ob_auto_camera.location = (24.2533, -25.209, 16.7241)
ob_auto_camera.rotation_euler = (1.09748, -7.21219e-08, 0.694738)
scene.camera = ob_auto_camera
light_auto_sun = bpy.data.lights.new('AutoSun', 'SUN')
light_auto_sun.energy = 3.0
light_auto_sun.angle = 0.0523599
ob_auto_sun = bpy.data.objects.new('AutoSun', light_auto_sun)
scene.collection.objects.link(ob_auto_sun)
ob_auto_sun.rotation_euler = (0.872665, 0.174533, 0.523599)
bpy.context.view_layer.update()

